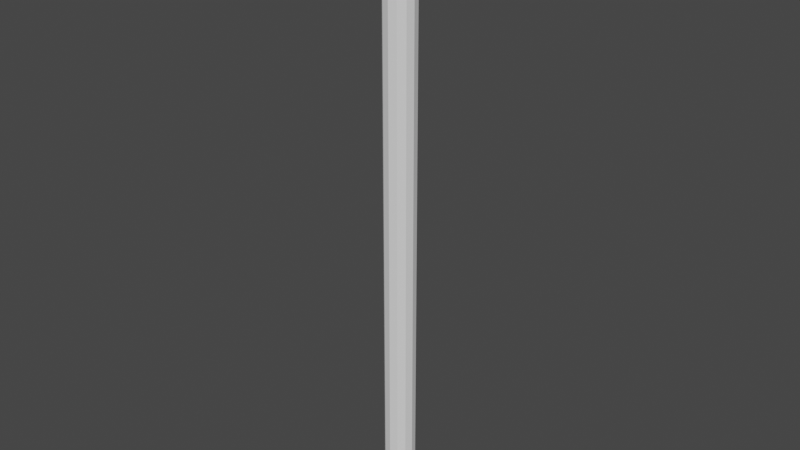 # Source: rope4.blend  (saved by Blender 2.83.21; exported with 4.5.12 LTS)
import bpy
from mathutils import Matrix  # noqa: F401  (used for matrix-valued properties, if any)

bpy.ops.wm.read_factory_settings(use_empty=True)
scene = bpy.context.scene
scene.name = 'Scene'

# ---- collections
col_collection = bpy.data.collections.new('Collection'); scene.collection.children.link(col_collection)

# ---- world
world_world = bpy.data.worlds.new('World'); scene.world = world_world
world_world.use_nodes = True; world_world.node_tree.nodes.clear()
_N = world_world.node_tree.nodes; _L = world_world.node_tree.links
n0 = _N.new('ShaderNodeOutputWorld'); n0.name = 'World Output'; n0.location = (300, 300)
n1 = _N.new('ShaderNodeBackground'); n1.name = 'Background'; n1.location = (10, 300)
n1.inputs[0].default_value = (0.05088, 0.05088, 0.05088, 1.0)
_L.new(n1.outputs[0], n0.inputs[0])
n0.is_active_output = True
world_world.color = (0.05088, 0.05088, 0.05088)
world_world.use_sun_shadow = False
world_world.sun_shadow_jitter_overblur = 0.0

# ---- meshes
me_cylinder = bpy.data.meshes.new('Cylinder')
me_cylinder.from_pydata([(0.0, 1.0, 0.0), (0.0, 1.0, 40.0), (0.5, 0.866, 0.0), (0.5, 0.866, 40.0), (0.866, 0.5, 0.0), (0.866, 0.5, 40.0), (1.0, -4.371e-08, 0.0), (1.0, -4.371e-08, 40.0), (0.866, -0.5, 0.0), (0.866, -0.5, 40.0), (0.5, -0.866, 0.0), (0.5, -0.866, 40.0), (1.51e-07, -1.0, 0.0), (1.51e-07, -1.0, 40.0), (-0.5, -0.866, 0.0), (-0.5, -0.866, 40.0), (-0.866, -0.5, 0.0), (-0.866, -0.5, 40.0), (-1.0, -4.649e-07, 0.0), (-1.0, -4.649e-07, 40.0), (-0.866, 0.5, 0.0), (-0.866, 0.5, 40.0), (-0.5, 0.866, 0.0), (-0.5, 0.866, 40.0), (0.0, 1.0, 20.0), (0.5, 0.866, 20.0), (0.866, 0.5, 20.0), (1.0, -4.371e-08, 20.0), (0.866, -0.5, 20.0), (0.5, -0.866, 20.0), (1.51e-07, -1.0, 20.0), (-0.5, -0.866, 20.0), (-0.866, -0.5, 20.0), (-1.0, -4.649e-07, 20.0), (-0.866, 0.5, 20.0), (-0.5, 0.866, 20.0), (0.5, 0.866, 10.0), (0.866, 0.5, 10.0), (1.0, -4.371e-08, 10.0), (0.866, -0.5, 10.0), (0.5, -0.866, 10.0), (1.51e-07, -1.0, 10.0), (-0.5, -0.866, 10.0), (-0.866, -0.5, 10.0), (-1.0, -4.649e-07, 10.0), (-0.866, 0.5, 10.0), (-0.5, 0.866, 10.0), (0.0, 1.0, 10.0), (0.0, 1.0, 30.0), (0.5, 0.866, 30.0), (0.866, 0.5, 30.0), (1.0, -4.371e-08, 30.0), (0.866, -0.5, 30.0), (0.5, -0.866, 30.0), (1.51e-07, -1.0, 30.0), (-0.5, -0.866, 30.0), (-0.866, -0.5, 30.0), (-1.0, -4.649e-07, 30.0), (-0.866, 0.5, 30.0), (-0.5, 0.866, 30.0), (0.0, 1.0, 35.0), (0.5, 0.866, 35.0), (0.866, 0.5, 35.0), (1.0, -4.371e-08, 35.0), (0.866, -0.5, 35.0), (0.5, -0.866, 35.0), (1.51e-07, -1.0, 35.0), (-0.5, -0.866, 35.0), (-0.866, -0.5, 35.0), (-1.0, -4.649e-07, 35.0), (-0.866, 0.5, 35.0), (-0.5, 0.866, 35.0), (0.5, 0.866, 25.0), (0.866, 0.5, 25.0), (1.0, -4.371e-08, 25.0), (0.866, -0.5, 25.0), (0.5, -0.866, 25.0), (1.51e-07, -1.0, 25.0), (-0.5, -0.866, 25.0), (-0.866, -0.5, 25.0), (-1.0, -4.649e-07, 25.0), (-0.866, 0.5, 25.0), (-0.5, 0.866, 25.0), (0.0, 1.0, 25.0), (0.0, 1.0, 15.0), (0.5, 0.866, 15.0), (0.866, 0.5, 15.0), (1.0, -4.371e-08, 15.0), (0.866, -0.5, 15.0), (0.5, -0.866, 15.0), (1.51e-07, -1.0, 15.0), (-0.5, -0.866, 15.0), (-0.866, -0.5, 15.0), (-1.0, -4.649e-07, 15.0), (-0.866, 0.5, 15.0), (-0.5, 0.866, 15.0), (0.5, 0.866, 5.0), (0.866, 0.5, 5.0), (1.0, -4.371e-08, 5.0), (0.866, -0.5, 5.0), (0.5, -0.866, 5.0), (1.51e-07, -1.0, 5.0), (-0.5, -0.866, 5.0), (-0.866, -0.5, 5.0), (-1.0, -4.649e-07, 5.0), (-0.866, 0.5, 5.0), (-0.5, 0.866, 5.0), (0.0, 1.0, 5.0), (0.5, 0.866, 1.0), (0.866, 0.5, 1.0), (1.0, -4.371e-08, 1.0), (0.866, -0.5, 1.0), (0.5, -0.866, 1.0), (1.51e-07, -1.0, 1.0), (-0.5, -0.866, 1.0), (-0.866, -0.5, 1.0), (-1.0, -4.649e-07, 1.0), (-0.866, 0.5, 1.0), (-0.5, 0.866, 1.0), (0.0, 1.0, 1.0), (0.0, 1.0, 2.0), (0.5, 0.866, 2.0), (0.866, 0.5, 2.0), (1.0, -4.371e-08, 2.0), (0.866, -0.5, 2.0), (0.5, -0.866, 2.0), (1.51e-07, -1.0, 2.0), (-0.5, -0.866, 2.0), (-0.866, -0.5, 2.0), (-1.0, -4.649e-07, 2.0), (-0.866, 0.5, 2.0), (-0.5, 0.866, 2.0), (0.0, 1.0, 3.0), (0.5, 0.866, 3.0), (0.866, 0.5, 3.0), (1.0, -4.371e-08, 3.0), (0.866, -0.5, 3.0), (0.5, -0.866, 3.0), (1.51e-07, -1.0, 3.0), (-0.5, -0.866, 3.0), (-0.866, -0.5, 3.0), (-1.0, -4.649e-07, 3.0), (-0.866, 0.5, 3.0), (-0.5, 0.866, 3.0), (0.0, 1.0, 4.0), (0.5, 0.866, 4.0), (0.866, 0.5, 4.0), (1.0, -4.371e-08, 4.0), (0.866, -0.5, 4.0), (0.5, -0.866, 4.0), (1.51e-07, -1.0, 4.0), (-0.5, -0.866, 4.0), (-0.866, -0.5, 4.0), (-1.0, -4.649e-07, 4.0), (-0.866, 0.5, 4.0), (-0.5, 0.866, 4.0), (0.0, 1.0, 6.0), (0.5, 0.866, 6.0), (0.866, 0.5, 6.0), (1.0, -4.371e-08, 6.0), (0.866, -0.5, 6.0), (0.5, -0.866, 6.0), (1.51e-07, -1.0, 6.0), (-0.5, -0.866, 6.0), (-0.866, -0.5, 6.0), (-1.0, -4.649e-07, 6.0), (-0.866, 0.5, 6.0), (-0.5, 0.866, 6.0), (0.0, 1.0, 8.0), (0.5, 0.866, 8.0), (0.866, 0.5, 8.0), (1.0, -4.371e-08, 8.0), (0.866, -0.5, 8.0), (0.5, -0.866, 8.0), (1.51e-07, -1.0, 8.0), (-0.5, -0.866, 8.0), (-0.866, -0.5, 8.0), (-1.0, -4.649e-07, 8.0), (-0.866, 0.5, 8.0), (-0.5, 0.866, 8.0), (0.0, 1.0, 9.0), (0.5, 0.866, 9.0), (0.866, 0.5, 9.0), (1.0, -4.371e-08, 9.0), (0.866, -0.5, 9.0), (0.5, -0.866, 9.0), (1.51e-07, -1.0, 9.0), (-0.5, -0.866, 9.0), (-0.866, -0.5, 9.0), (-1.0, -4.649e-07, 9.0), (-0.866, 0.5, 9.0), (-0.5, 0.866, 9.0), (0.5, 0.866, 7.0), (0.866, 0.5, 7.0), (1.0, -4.371e-08, 7.0), (0.866, -0.5, 7.0), (0.5, -0.866, 7.0), (1.51e-07, -1.0, 7.0), (-0.5, -0.866, 7.0), (-0.866, -0.5, 7.0), (-1.0, -4.649e-07, 7.0), (-0.866, 0.5, 7.0), (-0.5, 0.866, 7.0), (0.0, 1.0, 7.0), (0.5, 0.866, 11.0), (0.866, 0.5, 11.0), (1.0, -4.371e-08, 11.0), (0.866, -0.5, 11.0), (0.5, -0.866, 11.0), (1.51e-07, -1.0, 11.0), (-0.5, -0.866, 11.0), (-0.866, -0.5, 11.0), (-1.0, -4.649e-07, 11.0), (-0.866, 0.5, 11.0), (-0.5, 0.866, 11.0), (0.0, 1.0, 11.0), (0.0, 1.0, 13.0), (0.5, 0.866, 13.0), (0.866, 0.5, 13.0), (1.0, -4.371e-08, 13.0), (0.866, -0.5, 13.0), (0.5, -0.866, 13.0), (1.51e-07, -1.0, 13.0), (-0.5, -0.866, 13.0), (-0.866, -0.5, 13.0), (-1.0, -4.649e-07, 13.0), (-0.866, 0.5, 13.0), (-0.5, 0.866, 13.0), (0.5, 0.866, 12.0), (0.866, 0.5, 12.0), (1.0, -4.371e-08, 12.0), (0.866, -0.5, 12.0), (0.5, -0.866, 12.0), (1.51e-07, -1.0, 12.0), (-0.5, -0.866, 12.0), (-0.866, -0.5, 12.0), (-1.0, -4.649e-07, 12.0), (-0.866, 0.5, 12.0), (-0.5, 0.866, 12.0), (0.0, 1.0, 12.0), (0.0, 1.0, 14.0), (0.5, 0.866, 14.0), (0.866, 0.5, 14.0), (1.0, -4.371e-08, 14.0), (0.866, -0.5, 14.0), (0.5, -0.866, 14.0), (1.51e-07, -1.0, 14.0), (-0.5, -0.866, 14.0), (-0.866, -0.5, 14.0), (-1.0, -4.649e-07, 14.0), (-0.866, 0.5, 14.0), (-0.5, 0.866, 14.0), (0.0, 1.0, 16.0), (0.5, 0.866, 16.0), (0.866, 0.5, 16.0), (1.0, -4.371e-08, 16.0), (0.866, -0.5, 16.0), (0.5, -0.866, 16.0), (1.51e-07, -1.0, 16.0), (-0.5, -0.866, 16.0), (-0.866, -0.5, 16.0), (-1.0, -4.649e-07, 16.0), (-0.866, 0.5, 16.0), (-0.5, 0.866, 16.0), (0.0, 1.0, 18.0), (0.5, 0.866, 18.0), (0.866, 0.5, 18.0), (1.0, -4.371e-08, 18.0), (0.866, -0.5, 18.0), (0.5, -0.866, 18.0), (1.51e-07, -1.0, 18.0), (-0.5, -0.866, 18.0), (-0.866, -0.5, 18.0), (-1.0, -4.649e-07, 18.0), (-0.866, 0.5, 18.0), (-0.5, 0.866, 18.0), (0.0, 1.0, 19.0), (0.5, 0.866, 19.0), (0.866, 0.5, 19.0), (1.0, -4.371e-08, 19.0), (0.866, -0.5, 19.0), (0.5, -0.866, 19.0), (1.51e-07, -1.0, 19.0), (-0.5, -0.866, 19.0), (-0.866, -0.5, 19.0), (-1.0, -4.649e-07, 19.0), (-0.866, 0.5, 19.0), (-0.5, 0.866, 19.0), (0.5, 0.866, 17.0), (0.866, 0.5, 17.0), (1.0, -4.371e-08, 17.0), (0.866, -0.5, 17.0), (0.5, -0.866, 17.0), (1.51e-07, -1.0, 17.0), (-0.5, -0.866, 17.0), (-0.866, -0.5, 17.0), (-1.0, -4.649e-07, 17.0), (-0.866, 0.5, 17.0), (-0.5, 0.866, 17.0), (0.0, 1.0, 17.0), (0.5, 0.866, 21.0), (0.866, 0.5, 21.0), (1.0, -4.371e-08, 21.0), (0.866, -0.5, 21.0), (0.5, -0.866, 21.0), (1.51e-07, -1.0, 21.0), (-0.5, -0.866, 21.0), (-0.866, -0.5, 21.0), (-1.0, -4.649e-07, 21.0), (-0.866, 0.5, 21.0), (-0.5, 0.866, 21.0), (0.0, 1.0, 21.0), (0.0, 1.0, 23.0), (0.5, 0.866, 23.0), (0.866, 0.5, 23.0), (1.0, -4.371e-08, 23.0), (0.866, -0.5, 23.0), (0.5, -0.866, 23.0), (1.51e-07, -1.0, 23.0), (-0.5, -0.866, 23.0), (-0.866, -0.5, 23.0), (-1.0, -4.649e-07, 23.0), (-0.866, 0.5, 23.0), (-0.5, 0.866, 23.0), (0.5, 0.866, 21.98), (0.866, 0.5, 21.98), (1.0, -4.371e-08, 21.98), (0.866, -0.5, 21.98), (0.5, -0.866, 21.98), (1.51e-07, -1.0, 21.98), (-0.5, -0.866, 21.98), (-0.866, -0.5, 21.98), (-1.0, -4.649e-07, 21.98), (-0.866, 0.5, 21.98), (-0.5, 0.866, 21.98), (0.0, 1.0, 21.98), (0.0, 1.0, 24.0), (0.5, 0.866, 24.0), (0.866, 0.5, 24.0), (1.0, -4.371e-08, 24.0), (0.866, -0.5, 24.0), (0.5, -0.866, 24.0), (1.51e-07, -1.0, 24.0), (-0.5, -0.866, 24.0), (-0.866, -0.5, 24.0), (-1.0, -4.649e-07, 24.0), (-0.866, 0.5, 24.0), (-0.5, 0.866, 24.0), (0.0, 1.0, 26.0), (0.5, 0.866, 26.0), (0.866, 0.5, 26.0), (1.0, -4.371e-08, 26.0), (0.866, -0.5, 26.0), (0.5, -0.866, 26.0), (1.51e-07, -1.0, 26.0), (-0.5, -0.866, 26.0), (-0.866, -0.5, 26.0), (-1.0, -4.649e-07, 26.0), (-0.866, 0.5, 26.0), (-0.5, 0.866, 26.0), (0.0, 1.0, 28.0), (0.5, 0.866, 28.0), (0.866, 0.5, 28.0), (1.0, -4.371e-08, 28.0), (0.866, -0.5, 28.0), (0.5, -0.866, 28.0), (1.51e-07, -1.0, 28.0), (-0.5, -0.866, 28.0), (-0.866, -0.5, 28.0), (-1.0, -4.649e-07, 28.0), (-0.866, 0.5, 28.0), (-0.5, 0.866, 28.0), (0.0, 1.0, 29.0), (0.5, 0.866, 29.0), (0.866, 0.5, 29.0), (1.0, -4.371e-08, 29.0), (0.866, -0.5, 29.0), (0.5, -0.866, 29.0), (1.51e-07, -1.0, 29.0), (-0.5, -0.866, 29.0), (-0.866, -0.5, 29.0), (-1.0, -4.649e-07, 29.0), (-0.866, 0.5, 29.0), (-0.5, 0.866, 29.0), (0.5, 0.866, 27.0), (0.866, 0.5, 27.0), (1.0, -4.371e-08, 27.0), (0.866, -0.5, 27.0), (0.5, -0.866, 27.0), (1.51e-07, -1.0, 27.0), (-0.5, -0.866, 27.0), (-0.866, -0.5, 27.0), (-1.0, -4.649e-07, 27.0), (-0.866, 0.5, 27.0), (-0.5, 0.866, 27.0), (0.0, 1.0, 27.0), (0.5, 0.866, 31.0), (0.866, 0.5, 31.0), (1.0, -4.371e-08, 31.0), (0.866, -0.5, 31.0), (0.5, -0.866, 31.0), (1.51e-07, -1.0, 31.0), (-0.5, -0.866, 31.0), (-0.866, -0.5, 31.0), (-1.0, -4.649e-07, 31.0), (-0.866, 0.5, 31.0), (-0.5, 0.866, 31.0), (0.0, 1.0, 31.0), (0.0, 1.0, 33.0), (0.5, 0.866, 33.0), (0.866, 0.5, 33.0), (1.0, -4.371e-08, 33.0), (0.866, -0.5, 33.0), (0.5, -0.866, 33.0), (1.51e-07, -1.0, 33.0), (-0.5, -0.866, 33.0), (-0.866, -0.5, 33.0), (-1.0, -4.649e-07, 33.0), (-0.866, 0.5, 33.0), (-0.5, 0.866, 33.0), (0.5, 0.866, 32.0), (0.866, 0.5, 32.0), (1.0, -4.371e-08, 32.0), (0.866, -0.5, 32.0), (0.5, -0.866, 32.0), (1.51e-07, -1.0, 32.0), (-0.5, -0.866, 32.0), (-0.866, -0.5, 32.0), (-1.0, -4.649e-07, 32.0), (-0.866, 0.5, 32.0), (-0.5, 0.866, 32.0), (0.0, 1.0, 32.0), (0.0, 1.0, 34.0), (0.5, 0.866, 34.0), (0.866, 0.5, 34.0), (1.0, -4.371e-08, 34.0), (0.866, -0.5, 34.0), (0.5, -0.866, 34.0), (1.51e-07, -1.0, 34.0), (-0.5, -0.866, 34.0), (-0.866, -0.5, 34.0), (-1.0, -4.649e-07, 34.0), (-0.866, 0.5, 34.0), (-0.5, 0.866, 34.0), (0.0, 1.0, 36.0), (0.5, 0.866, 36.0), (0.866, 0.5, 36.0), (1.0, -4.371e-08, 36.0), (0.866, -0.5, 36.0), (0.5, -0.866, 36.0), (1.51e-07, -1.0, 36.0), (-0.5, -0.866, 36.0), (-0.866, -0.5, 36.0), (-1.0, -4.649e-07, 36.0), (-0.866, 0.5, 36.0), (-0.5, 0.866, 36.0), (0.0, 1.0, 38.0), (0.5, 0.866, 38.0), (0.866, 0.5, 38.0), (1.0, -4.371e-08, 38.0), (0.866, -0.5, 38.0), (0.5, -0.866, 38.0), (1.51e-07, -1.0, 38.0), (-0.5, -0.866, 38.0), (-0.866, -0.5, 38.0), (-1.0, -4.649e-07, 38.0), (-0.866, 0.5, 38.0), (-0.5, 0.866, 38.0), (0.5, 0.866, 37.0), (0.866, 0.5, 37.0), (1.0, -4.371e-08, 37.0), (0.866, -0.5, 37.0), (0.5, -0.866, 37.0), (1.51e-07, -1.0, 37.0), (-0.5, -0.866, 37.0), (-0.866, -0.5, 37.0), (-1.0, -4.649e-07, 37.0), (-0.866, 0.5, 37.0), (-0.5, 0.866, 37.0), (0.0, 1.0, 37.0), (0.0, 1.0, 39.0), (0.5, 0.866, 39.0), (0.866, 0.5, 39.0), (1.0, -4.371e-08, 39.0), (0.866, -0.5, 39.0), (0.5, -0.866, 39.0), (1.51e-07, -1.0, 39.0), (-0.5, -0.866, 39.0), (-0.866, -0.5, 39.0), (-1.0, -4.649e-07, 39.0), (-0.866, 0.5, 39.0), (-0.5, 0.866, 39.0)], [], [(480, 1, 3, 481), (481, 3, 5, 482), (482, 5, 7, 483), (483, 7, 9, 484), (484, 9, 11, 485), (485, 11, 13, 486), (486, 13, 15, 487), (487, 15, 17, 488), (488, 17, 19, 489), (489, 19, 21, 490), (3, 1, 23, 21, 19, 17, 15, 13, 11, 9, 7, 5), (490, 21, 23, 491), (491, 23, 1, 480), (0, 2, 4, 6, 8, 10, 12, 14, 16, 18, 20, 22), (287, 35, 24, 276), (286, 34, 35, 287), (285, 33, 34, 286), (284, 32, 33, 285), (283, 31, 32, 284), (282, 30, 31, 283), (281, 29, 30, 282), (280, 28, 29, 281), (279, 27, 28, 280), (278, 26, 27, 279), (277, 25, 26, 278), (276, 24, 25, 277), (180, 47, 36, 181), (181, 36, 37, 182), (182, 37, 38, 183), (183, 38, 39, 184), (184, 39, 40, 185), (185, 40, 41, 186), (186, 41, 42, 187), (187, 42, 43, 188), (188, 43, 44, 189), (189, 44, 45, 190), (190, 45, 46, 191), (191, 46, 47, 180), (383, 59, 48, 372), (382, 58, 59, 383), (381, 57, 58, 382), (380, 56, 57, 381), (379, 55, 56, 380), (378, 54, 55, 379), (377, 53, 54, 378), (376, 52, 53, 377), (375, 51, 52, 376), (374, 50, 51, 375), (373, 49, 50, 374), (372, 48, 49, 373), (443, 71, 60, 432), (442, 70, 71, 443), (441, 69, 70, 442), (440, 68, 69, 441), (439, 67, 68, 440), (438, 66, 67, 439), (437, 65, 66, 438), (436, 64, 65, 437), (435, 63, 64, 436), (434, 62, 63, 435), (433, 61, 62, 434), (432, 60, 61, 433), (336, 83, 72, 337), (337, 72, 73, 338), (338, 73, 74, 339), (339, 74, 75, 340), (340, 75, 76, 341), (341, 76, 77, 342), (342, 77, 78, 343), (343, 78, 79, 344), (344, 79, 80, 345), (345, 80, 81, 346), (346, 81, 82, 347), (347, 82, 83, 336), (240, 84, 85, 241), (241, 85, 86, 242), (242, 86, 87, 243), (243, 87, 88, 244), (244, 88, 89, 245), (245, 89, 90, 246), (246, 90, 91, 247), (247, 91, 92, 248), (248, 92, 93, 249), (249, 93, 94, 250), (250, 94, 95, 251), (251, 95, 84, 240), (155, 106, 107, 144), (154, 105, 106, 155), (153, 104, 105, 154), (152, 103, 104, 153), (151, 102, 103, 152), (150, 101, 102, 151), (149, 100, 101, 150), (148, 99, 100, 149), (147, 98, 99, 148), (146, 97, 98, 147), (145, 96, 97, 146), (144, 107, 96, 145), (0, 119, 108, 2), (2, 108, 109, 4), (4, 109, 110, 6), (6, 110, 111, 8), (8, 111, 112, 10), (10, 112, 113, 12), (12, 113, 114, 14), (14, 114, 115, 16), (16, 115, 116, 18), (18, 116, 117, 20), (20, 117, 118, 22), (22, 118, 119, 0), (119, 120, 121, 108), (108, 121, 122, 109), (109, 122, 123, 110), (110, 123, 124, 111), (111, 124, 125, 112), (112, 125, 126, 113), (113, 126, 127, 114), (114, 127, 128, 115), (115, 128, 129, 116), (116, 129, 130, 117), (117, 130, 131, 118), (118, 131, 120, 119), (120, 132, 133, 121), (121, 133, 134, 122), (122, 134, 135, 123), (123, 135, 136, 124), (124, 136, 137, 125), (125, 137, 138, 126), (126, 138, 139, 127), (127, 139, 140, 128), (128, 140, 141, 129), (129, 141, 142, 130), (130, 142, 143, 131), (131, 143, 132, 120), (132, 144, 145, 133), (133, 145, 146, 134), (134, 146, 147, 135), (135, 147, 148, 136), (136, 148, 149, 137), (137, 149, 150, 138), (138, 150, 151, 139), (139, 151, 152, 140), (140, 152, 153, 141), (141, 153, 154, 142), (142, 154, 155, 143), (143, 155, 144, 132), (106, 167, 156, 107), (105, 166, 167, 106), (104, 165, 166, 105), (103, 164, 165, 104), (102, 163, 164, 103), (101, 162, 163, 102), (100, 161, 162, 101), (99, 160, 161, 100), (98, 159, 160, 99), (97, 158, 159, 98), (96, 157, 158, 97), (107, 156, 157, 96), (202, 179, 168, 203), (201, 178, 179, 202), (200, 177, 178, 201), (199, 176, 177, 200), (198, 175, 176, 199), (197, 174, 175, 198), (196, 173, 174, 197), (195, 172, 173, 196), (194, 171, 172, 195), (193, 170, 171, 194), (192, 169, 170, 193), (203, 168, 169, 192), (179, 191, 180, 168), (178, 190, 191, 179), (177, 189, 190, 178), (176, 188, 189, 177), (175, 187, 188, 176), (174, 186, 187, 175), (173, 185, 186, 174), (172, 184, 185, 173), (171, 183, 184, 172), (170, 182, 183, 171), (169, 181, 182, 170), (168, 180, 181, 169), (156, 203, 192, 157), (157, 192, 193, 158), (158, 193, 194, 159), (159, 194, 195, 160), (160, 195, 196, 161), (161, 196, 197, 162), (162, 197, 198, 163), (163, 198, 199, 164), (164, 199, 200, 165), (165, 200, 201, 166), (166, 201, 202, 167), (167, 202, 203, 156), (46, 214, 215, 47), (45, 213, 214, 46), (44, 212, 213, 45), (43, 211, 212, 44), (42, 210, 211, 43), (41, 209, 210, 42), (40, 208, 209, 41), (39, 207, 208, 40), (38, 206, 207, 39), (37, 205, 206, 38), (36, 204, 205, 37), (47, 215, 204, 36), (238, 227, 216, 239), (237, 226, 227, 238), (236, 225, 226, 237), (235, 224, 225, 236), (234, 223, 224, 235), (233, 222, 223, 234), (232, 221, 222, 233), (231, 220, 221, 232), (230, 219, 220, 231), (229, 218, 219, 230), (228, 217, 218, 229), (239, 216, 217, 228), (215, 239, 228, 204), (204, 228, 229, 205), (205, 229, 230, 206), (206, 230, 231, 207), (207, 231, 232, 208), (208, 232, 233, 209), (209, 233, 234, 210), (210, 234, 235, 211), (211, 235, 236, 212), (212, 236, 237, 213), (213, 237, 238, 214), (214, 238, 239, 215), (227, 251, 240, 216), (226, 250, 251, 227), (225, 249, 250, 226), (224, 248, 249, 225), (223, 247, 248, 224), (222, 246, 247, 223), (221, 245, 246, 222), (220, 244, 245, 221), (219, 243, 244, 220), (218, 242, 243, 219), (217, 241, 242, 218), (216, 240, 241, 217), (84, 252, 253, 85), (85, 253, 254, 86), (86, 254, 255, 87), (87, 255, 256, 88), (88, 256, 257, 89), (89, 257, 258, 90), (90, 258, 259, 91), (91, 259, 260, 92), (92, 260, 261, 93), (93, 261, 262, 94), (94, 262, 263, 95), (95, 263, 252, 84), (299, 264, 265, 288), (288, 265, 266, 289), (289, 266, 267, 290), (290, 267, 268, 291), (291, 268, 269, 292), (292, 269, 270, 293), (293, 270, 271, 294), (294, 271, 272, 295), (295, 272, 273, 296), (296, 273, 274, 297), (297, 274, 275, 298), (298, 275, 264, 299), (264, 276, 277, 265), (265, 277, 278, 266), (266, 278, 279, 267), (267, 279, 280, 268), (268, 280, 281, 269), (269, 281, 282, 270), (270, 282, 283, 271), (271, 283, 284, 272), (272, 284, 285, 273), (273, 285, 286, 274), (274, 286, 287, 275), (275, 287, 276, 264), (263, 298, 299, 252), (262, 297, 298, 263), (261, 296, 297, 262), (260, 295, 296, 261), (259, 294, 295, 260), (258, 293, 294, 259), (257, 292, 293, 258), (256, 291, 292, 257), (255, 290, 291, 256), (254, 289, 290, 255), (253, 288, 289, 254), (252, 299, 288, 253), (35, 310, 311, 24), (34, 309, 310, 35), (33, 308, 309, 34), (32, 307, 308, 33), (31, 306, 307, 32), (30, 305, 306, 31), (29, 304, 305, 30), (28, 303, 304, 29), (27, 302, 303, 28), (26, 301, 302, 27), (25, 300, 301, 26), (24, 311, 300, 25), (334, 323, 312, 335), (333, 322, 323, 334), (332, 321, 322, 333), (331, 320, 321, 332), (330, 319, 320, 331), (329, 318, 319, 330), (328, 317, 318, 329), (327, 316, 317, 328), (326, 315, 316, 327), (325, 314, 315, 326), (324, 313, 314, 325), (335, 312, 313, 324), (311, 335, 324, 300), (300, 324, 325, 301), (301, 325, 326, 302), (302, 326, 327, 303), (303, 327, 328, 304), (304, 328, 329, 305), (305, 329, 330, 306), (306, 330, 331, 307), (307, 331, 332, 308), (308, 332, 333, 309), (309, 333, 334, 310), (310, 334, 335, 311), (323, 347, 336, 312), (322, 346, 347, 323), (321, 345, 346, 322), (320, 344, 345, 321), (319, 343, 344, 320), (318, 342, 343, 319), (317, 341, 342, 318), (316, 340, 341, 317), (315, 339, 340, 316), (314, 338, 339, 315), (313, 337, 338, 314), (312, 336, 337, 313), (83, 348, 349, 72), (72, 349, 350, 73), (73, 350, 351, 74), (74, 351, 352, 75), (75, 352, 353, 76), (76, 353, 354, 77), (77, 354, 355, 78), (78, 355, 356, 79), (79, 356, 357, 80), (80, 357, 358, 81), (81, 358, 359, 82), (82, 359, 348, 83), (395, 360, 361, 384), (384, 361, 362, 385), (385, 362, 363, 386), (386, 363, 364, 387), (387, 364, 365, 388), (388, 365, 366, 389), (389, 366, 367, 390), (390, 367, 368, 391), (391, 368, 369, 392), (392, 369, 370, 393), (393, 370, 371, 394), (394, 371, 360, 395), (360, 372, 373, 361), (361, 373, 374, 362), (362, 374, 375, 363), (363, 375, 376, 364), (364, 376, 377, 365), (365, 377, 378, 366), (366, 378, 379, 367), (367, 379, 380, 368), (368, 380, 381, 369), (369, 381, 382, 370), (370, 382, 383, 371), (371, 383, 372, 360), (359, 394, 395, 348), (358, 393, 394, 359), (357, 392, 393, 358), (356, 391, 392, 357), (355, 390, 391, 356), (354, 389, 390, 355), (353, 388, 389, 354), (352, 387, 388, 353), (351, 386, 387, 352), (350, 385, 386, 351), (349, 384, 385, 350), (348, 395, 384, 349), (48, 407, 396, 49), (49, 396, 397, 50), (50, 397, 398, 51), (51, 398, 399, 52), (52, 399, 400, 53), (53, 400, 401, 54), (54, 401, 402, 55), (55, 402, 403, 56), (56, 403, 404, 57), (57, 404, 405, 58), (58, 405, 406, 59), (59, 406, 407, 48), (431, 408, 409, 420), (420, 409, 410, 421), (421, 410, 411, 422), (422, 411, 412, 423), (423, 412, 413, 424), (424, 413, 414, 425), (425, 414, 415, 426), (426, 415, 416, 427), (427, 416, 417, 428), (428, 417, 418, 429), (429, 418, 419, 430), (430, 419, 408, 431), (406, 430, 431, 407), (405, 429, 430, 406), (404, 428, 429, 405), (403, 427, 428, 404), (402, 426, 427, 403), (401, 425, 426, 402), (400, 424, 425, 401), (399, 423, 424, 400), (398, 422, 423, 399), (397, 421, 422, 398), (396, 420, 421, 397), (407, 431, 420, 396), (408, 432, 433, 409), (409, 433, 434, 410), (410, 434, 435, 411), (411, 435, 436, 412), (412, 436, 437, 413), (413, 437, 438, 414), (414, 438, 439, 415), (415, 439, 440, 416), (416, 440, 441, 417), (417, 441, 442, 418), (418, 442, 443, 419), (419, 443, 432, 408), (71, 455, 444, 60), (70, 454, 455, 71), (69, 453, 454, 70), (68, 452, 453, 69), (67, 451, 452, 68), (66, 450, 451, 67), (65, 449, 450, 66), (64, 448, 449, 65), (63, 447, 448, 64), (62, 446, 447, 63), (61, 445, 446, 62), (60, 444, 445, 61), (478, 467, 456, 479), (477, 466, 467, 478), (476, 465, 466, 477), (475, 464, 465, 476), (474, 463, 464, 475), (473, 462, 463, 474), (472, 461, 462, 473), (471, 460, 461, 472), (470, 459, 460, 471), (469, 458, 459, 470), (468, 457, 458, 469), (479, 456, 457, 468), (444, 479, 468, 445), (445, 468, 469, 446), (446, 469, 470, 447), (447, 470, 471, 448), (448, 471, 472, 449), (449, 472, 473, 450), (450, 473, 474, 451), (451, 474, 475, 452), (452, 475, 476, 453), (453, 476, 477, 454), (454, 477, 478, 455), (455, 478, 479, 444), (467, 491, 480, 456), (466, 490, 491, 467), (465, 489, 490, 466), (464, 488, 489, 465), (463, 487, 488, 464), (462, 486, 487, 463), (461, 485, 486, 462), (460, 484, 485, 461), (459, 483, 484, 460), (458, 482, 483, 459), (457, 481, 482, 458), (456, 480, 481, 457)])
_uv = me_cylinder.uv_layers.new(name='UVMap')
_uv.uv.foreach_set('vector', [1.0, 0.9922, 1.0, 1.0, 0.9167, 1.0, 0.9167, 0.9922, 0.9167, 0.9922, 0.9167, 1.0, 0.8333, 1.0, 0.8333, 0.9922, 0.8333, 0.9922, 0.8333, 1.0, 0.75, 1.0, 0.75, 0.9922, 0.75, 0.9922, 0.75, 1.0, 0.6667, 1.0, 0.6667, 0.9922, 0.6667, 0.9922, 0.6667, 1.0, 0.5833, 1.0, 0.5833, 0.9922, 0.5833, 0.9922, 0.5833, 1.0, 0.5, 1.0, 0.5, 0.9922, 0.5, 0.9922, 0.5, 1.0, 0.4167, 1.0, 0.4167, 0.9922, 0.4167, 0.9922, 0.4167, 1.0, 0.3333, 1.0, 0.3333, 0.9922, 0.3333, 0.9922, 0.3333, 1.0, 0.25, 1.0, 0.25, 0.9922, 0.25, 0.9922, 0.25, 1.0, 0.1667, 1.0, 0.1667, 0.9922, 0.37, 0.4578, 0.25, 0.49, 0.13, 0.4578, 0.04215, 0.37, 0.01, 0.25, 0.04215, 0.13, 0.13, 0.04215, 0.25, 0.01, 0.37, 0.04215, 0.4578, 0.13, 0.49, 0.25, 0.4578, 0.37, 0.1667, 0.9922, 0.1667, 1.0, 0.08333, 1.0, 0.08333, 0.9922, 0.08333, 0.9922, 0.08333, 1.0, 7.451e-08, 1.0, 7.451e-08, 0.9922, 0.75, 0.49, 0.87, 0.4578, 0.9578, 0.37, 0.99, 0.25, 0.9578, 0.13, 0.87, 0.04215, 0.75, 0.01, 0.63, 0.04215, 0.5422, 0.13, 0.51, 0.25, 0.5422, 0.37, 0.63, 0.4578, 0.08333, 0.7422, 0.08333, 0.75, 7.451e-08, 0.75, 7.451e-08, 0.7422, 0.1667, 0.7422, 0.1667, 0.75, 0.08333, 0.75, 0.08333, 0.7422, 0.25, 0.7422, 0.25, 0.75, 0.1667, 0.75, 0.1667, 0.7422, 0.3333, 0.7422, 0.3333, 0.75, 0.25, 0.75, 0.25, 0.7422, 0.4167, 0.7422, 0.4167, 0.75, 0.3333, 0.75, 0.3333, 0.7422, 0.5, 0.7422, 0.5, 0.75, 0.4167, 0.75, 0.4167, 0.7422, 0.5833, 0.7422, 0.5833, 0.75, 0.5, 0.75, 0.5, 0.7422, 0.6667, 0.7422, 0.6667, 0.75, 0.5833, 0.75, 0.5833, 0.7422, 0.75, 0.7422, 0.75, 0.75, 0.6667, 0.75, 0.6667, 0.7422, 0.8333, 0.7422, 0.8333, 0.75, 0.75, 0.75, 0.75, 0.7422, 0.9167, 0.7422, 0.9167, 0.75, 0.8333, 0.75, 0.8333, 0.7422, 1.0, 0.7422, 1.0, 0.75, 0.9167, 0.75, 0.9167, 0.7422, 1.0, 0.6172, 1.0, 0.625, 0.9167, 0.625, 0.9167, 0.6172, 0.9167, 0.6172, 0.9167, 0.625, 0.8333, 0.625, 0.8333, 0.6172, 0.8333, 0.6172, 0.8333, 0.625, 0.75, 0.625, 0.75, 0.6172, 0.75, 0.6172, 0.75, 0.625, 0.6667, 0.625, 0.6667, 0.6172, 0.6667, 0.6172, 0.6667, 0.625, 0.5833, 0.625, 0.5833, 0.6172, 0.5833, 0.6172, 0.5833, 0.625, 0.5, 0.625, 0.5, 0.6172, 0.5, 0.6172, 0.5, 0.625, 0.4167, 0.625, 0.4167, 0.6172, 0.4167, 0.6172, 0.4167, 0.625, 0.3333, 0.625, 0.3333, 0.6172, 0.3333, 0.6172, 0.3333, 0.625, 0.25, 0.625, 0.25, 0.6172, 0.25, 0.6172, 0.25, 0.625, 0.1667, 0.625, 0.1667, 0.6172, 0.1667, 0.6172, 0.1667, 0.625, 0.08333, 0.625, 0.08333, 0.6172, 0.08333, 0.6172, 0.08333, 0.625, 7.451e-08, 0.625, 7.451e-08, 0.6172, 0.08333, 0.8672, 0.08333, 0.875, 7.451e-08, 0.875, 7.451e-08, 0.8672, 0.1667, 0.8672, 0.1667, 0.875, 0.08333, 0.875, 0.08333, 0.8672, 0.25, 0.8672, 0.25, 0.875, 0.1667, 0.875, 0.1667, 0.8672, 0.3333, 0.8672, 0.3333, 0.875, 0.25, 0.875, 0.25, 0.8672, 0.4167, 0.8672, 0.4167, 0.875, 0.3333, 0.875, 0.3333, 0.8672, 0.5, 0.8672, 0.5, 0.875, 0.4167, 0.875, 0.4167, 0.8672, 0.5833, 0.8672, 0.5833, 0.875, 0.5, 0.875, 0.5, 0.8672, 0.6667, 0.8672, 0.6667, 0.875, 0.5833, 0.875, 0.5833, 0.8672, 0.75, 0.8672, 0.75, 0.875, 0.6667, 0.875, 0.6667, 0.8672, 0.8333, 0.8672, 0.8333, 0.875, 0.75, 0.875, 0.75, 0.8672, 0.9167, 0.8672, 0.9167, 0.875, 0.8333, 0.875, 0.8333, 0.8672, 1.0, 0.8672, 1.0, 0.875, 0.9167, 0.875, 0.9167, 0.8672, 0.08333, 0.9297, 0.08333, 0.9375, 7.451e-08, 0.9375, 7.451e-08, 0.9297, 0.1667, 0.9297, 0.1667, 0.9375, 0.08333, 0.9375, 0.08333, 0.9297, 0.25, 0.9297, 0.25, 0.9375, 0.1667, 0.9375, 0.1667, 0.9297, 0.3333, 0.9297, 0.3333, 0.9375, 0.25, 0.9375, 0.25, 0.9297, 0.4167, 0.9297, 0.4167, 0.9375, 0.3333, 0.9375, 0.3333, 0.9297, 0.5, 0.9297, 0.5, 0.9375, 0.4167, 0.9375, 0.4167, 0.9297, 0.5833, 0.9297, 0.5833, 0.9375, 0.5, 0.9375, 0.5, 0.9297, 0.6667, 0.9297, 0.6667, 0.9375, 0.5833, 0.9375, 0.5833, 0.9297, 0.75, 0.9297, 0.75, 0.9375, 0.6667, 0.9375, 0.6667, 0.9297, 0.8333, 0.9297, 0.8333, 0.9375, 0.75, 0.9375, 0.75, 0.9297, 0.9167, 0.9297, 0.9167, 0.9375, 0.8333, 0.9375, 0.8333, 0.9297, 1.0, 0.9297, 1.0, 0.9375, 0.9167, 0.9375, 0.9167, 0.9297, 1.0, 0.8047, 1.0, 0.8125, 0.9167, 0.8125, 0.9167, 0.8047, 0.9167, 0.8047, 0.9167, 0.8125, 0.8333, 0.8125, 0.8333, 0.8047, 0.8333, 0.8047, 0.8333, 0.8125, 0.75, 0.8125, 0.75, 0.8047, 0.75, 0.8047, 0.75, 0.8125, 0.6667, 0.8125, 0.6667, 0.8047, 0.6667, 0.8047, 0.6667, 0.8125, 0.5833, 0.8125, 0.5833, 0.8047, 0.5833, 0.8047, 0.5833, 0.8125, 0.5, 0.8125, 0.5, 0.8047, 0.5, 0.8047, 0.5, 0.8125, 0.4167, 0.8125, 0.4167, 0.8047, 0.4167, 0.8047, 0.4167, 0.8125, 0.3333, 0.8125, 0.3333, 0.8047, 0.3333, 0.8047, 0.3333, 0.8125, 0.25, 0.8125, 0.25, 0.8047, 0.25, 0.8047, 0.25, 0.8125, 0.1667, 0.8125, 0.1667, 0.8047, 0.1667, 0.8047, 0.1667, 0.8125, 0.08333, 0.8125, 0.08333, 0.8047, 0.08333, 0.8047, 0.08333, 0.8125, 7.451e-08, 0.8125, 7.451e-08, 0.8047, 1.0, 0.6797, 1.0, 0.6875, 0.9167, 0.6875, 0.9167, 0.6797, 0.9167, 0.6797, 0.9167, 0.6875, 0.8333, 0.6875, 0.8333, 0.6797, 0.8333, 0.6797, 0.8333, 0.6875, 0.75, 0.6875, 0.75, 0.6797, 0.75, 0.6797, 0.75, 0.6875, 0.6667, 0.6875, 0.6667, 0.6797, 0.6667, 0.6797, 0.6667, 0.6875, 0.5833, 0.6875, 0.5833, 0.6797, 0.5833, 0.6797, 0.5833, 0.6875, 0.5, 0.6875, 0.5, 0.6797, 0.5, 0.6797, 0.5, 0.6875, 0.4167, 0.6875, 0.4167, 0.6797, 0.4167, 0.6797, 0.4167, 0.6875, 0.3333, 0.6875, 0.3333, 0.6797, 0.3333, 0.6797, 0.3333, 0.6875, 0.25, 0.6875, 0.25, 0.6797, 0.25, 0.6797, 0.25, 0.6875, 0.1667, 0.6875, 0.1667, 0.6797, 0.1667, 0.6797, 0.1667, 0.6875, 0.08333, 0.6875, 0.08333, 0.6797, 0.08333, 0.6797, 0.08333, 0.6875, 7.451e-08, 0.6875, 7.451e-08, 0.6797, 0.08333, 0.5586, 0.08333, 0.5625, 7.451e-08, 0.5625, 7.451e-08, 0.5586, 0.1667, 0.5586, 0.1667, 0.5625, 0.08333, 0.5625, 0.08333, 0.5586, 0.25, 0.5586, 0.25, 0.5625, 0.1667, 0.5625, 0.1667, 0.5586, 0.3333, 0.5586, 0.3333, 0.5625, 0.25, 0.5625, 0.25, 0.5586, 0.4167, 0.5586, 0.4167, 0.5625, 0.3333, 0.5625, 0.3333, 0.5586, 0.5, 0.5586, 0.5, 0.5625, 0.4167, 0.5625, 0.4167, 0.5586, 0.5833, 0.5586, 0.5833, 0.5625, 0.5, 0.5625, 0.5, 0.5586, 0.6667, 0.5586, 0.6667, 0.5625, 0.5833, 0.5625, 0.5833, 0.5586, 0.75, 0.5586, 0.75, 0.5625, 0.6667, 0.5625, 0.6667, 0.5586, 0.8333, 0.5586, 0.8333, 0.5625, 0.75, 0.5625, 0.75, 0.5586, 0.9167, 0.5586, 0.9167, 0.5625, 0.8333, 0.5625, 0.8333, 0.5586, 1.0, 0.5586, 1.0, 0.5625, 0.9167, 0.5625, 0.9167, 0.5586, 1.0, 0.5, 1.0, 0.5312, 0.9167, 0.5312, 0.9167, 0.5, 0.9167, 0.5, 0.9167, 0.5312, 0.8333, 0.5312, 0.8333, 0.5, 0.8333, 0.5, 0.8333, 0.5312, 0.75, 0.5312, 0.75, 0.5, 0.75, 0.5, 0.75, 0.5312, 0.6667, 0.5312, 0.6667, 0.5, 0.6667, 0.5, 0.6667, 0.5312, 0.5833, 0.5312, 0.5833, 0.5, 0.5833, 0.5, 0.5833, 0.5312, 0.5, 0.5312, 0.5, 0.5, 0.5, 0.5, 0.5, 0.5312, 0.4167, 0.5312, 0.4167, 0.5, 0.4167, 0.5, 0.4167, 0.5312, 0.3333, 0.5312, 0.3333, 0.5, 0.3333, 0.5, 0.3333, 0.5312, 0.25, 0.5312, 0.25, 0.5, 0.25, 0.5, 0.25, 0.5312, 0.1667, 0.5312, 0.1667, 0.5, 0.1667, 0.5, 0.1667, 0.5312, 0.08333, 0.5312, 0.08333, 0.5, 0.08333, 0.5, 0.08333, 0.5312, 7.451e-08, 0.5312, 7.451e-08, 0.5, 1.0, 0.5312, 1.0, 0.5469, 0.9167, 0.5469, 0.9167, 0.5312, 0.9167, 0.5312, 0.9167, 0.5469, 0.8333, 0.5469, 0.8333, 0.5312, 0.8333, 0.5312, 0.8333, 0.5469, 0.75, 0.5469, 0.75, 0.5312, 0.75, 0.5312, 0.75, 0.5469, 0.6667, 0.5469, 0.6667, 0.5312, 0.6667, 0.5312, 0.6667, 0.5469, 0.5833, 0.5469, 0.5833, 0.5312, 0.5833, 0.5312, 0.5833, 0.5469, 0.5, 0.5469, 0.5, 0.5312, 0.5, 0.5312, 0.5, 0.5469, 0.4167, 0.5469, 0.4167, 0.5312, 0.4167, 0.5312, 0.4167, 0.5469, 0.3333, 0.5469, 0.3333, 0.5312, 0.3333, 0.5312, 0.3333, 0.5469, 0.25, 0.5469, 0.25, 0.5312, 0.25, 0.5312, 0.25, 0.5469, 0.1667, 0.5469, 0.1667, 0.5312, 0.1667, 0.5312, 0.1667, 0.5469, 0.08333, 0.5469, 0.08333, 0.5312, 0.08333, 0.5312, 0.08333, 0.5469, 7.451e-08, 0.5469, 7.451e-08, 0.5312, 1.0, 0.5469, 1.0, 0.5547, 0.9167, 0.5547, 0.9167, 0.5469, 0.9167, 0.5469, 0.9167, 0.5547, 0.8333, 0.5547, 0.8333, 0.5469, 0.8333, 0.5469, 0.8333, 0.5547, 0.75, 0.5547, 0.75, 0.5469, 0.75, 0.5469, 0.75, 0.5547, 0.6667, 0.5547, 0.6667, 0.5469, 0.6667, 0.5469, 0.6667, 0.5547, 0.5833, 0.5547, 0.5833, 0.5469, 0.5833, 0.5469, 0.5833, 0.5547, 0.5, 0.5547, 0.5, 0.5469, 0.5, 0.5469, 0.5, 0.5547, 0.4167, 0.5547, 0.4167, 0.5469, 0.4167, 0.5469, 0.4167, 0.5547, 0.3333, 0.5547, 0.3333, 0.5469, 0.3333, 0.5469, 0.3333, 0.5547, 0.25, 0.5547, 0.25, 0.5469, 0.25, 0.5469, 0.25, 0.5547, 0.1667, 0.5547, 0.1667, 0.5469, 0.1667, 0.5469, 0.1667, 0.5547, 0.08333, 0.5547, 0.08333, 0.5469, 0.08333, 0.5469, 0.08333, 0.5547, 7.451e-08, 0.5547, 7.451e-08, 0.5469, 1.0, 0.5547, 1.0, 0.5586, 0.9167, 0.5586, 0.9167, 0.5547, 0.9167, 0.5547, 0.9167, 0.5586, 0.8333, 0.5586, 0.8333, 0.5547, 0.8333, 0.5547, 0.8333, 0.5586, 0.75, 0.5586, 0.75, 0.5547, 0.75, 0.5547, 0.75, 0.5586, 0.6667, 0.5586, 0.6667, 0.5547, 0.6667, 0.5547, 0.6667, 0.5586, 0.5833, 0.5586, 0.5833, 0.5547, 0.5833, 0.5547, 0.5833, 0.5586, 0.5, 0.5586, 0.5, 0.5547, 0.5, 0.5547, 0.5, 0.5586, 0.4167, 0.5586, 0.4167, 0.5547, 0.4167, 0.5547, 0.4167, 0.5586, 0.3333, 0.5586, 0.3333, 0.5547, 0.3333, 0.5547, 0.3333, 0.5586, 0.25, 0.5586, 0.25, 0.5547, 0.25, 0.5547, 0.25, 0.5586, 0.1667, 0.5586, 0.1667, 0.5547, 0.1667, 0.5547, 0.1667, 0.5586, 0.08333, 0.5586, 0.08333, 0.5547, 0.08333, 0.5547, 0.08333, 0.5586, 7.451e-08, 0.5586, 7.451e-08, 0.5547, 0.08333, 0.5625, 0.08333, 0.5938, 7.451e-08, 0.5938, 7.451e-08, 0.5625, 0.1667, 0.5625, 0.1667, 0.5938, 0.08333, 0.5938, 0.08333, 0.5625, 0.25, 0.5625, 0.25, 0.5938, 0.1667, 0.5938, 0.1667, 0.5625, 0.3333, 0.5625, 0.3333, 0.5938, 0.25, 0.5938, 0.25, 0.5625, 0.4167, 0.5625, 0.4167, 0.5938, 0.3333, 0.5938, 0.3333, 0.5625, 0.5, 0.5625, 0.5, 0.5938, 0.4167, 0.5938, 0.4167, 0.5625, 0.5833, 0.5625, 0.5833, 0.5938, 0.5, 0.5938, 0.5, 0.5625, 0.6667, 0.5625, 0.6667, 0.5938, 0.5833, 0.5938, 0.5833, 0.5625, 0.75, 0.5625, 0.75, 0.5938, 0.6667, 0.5938, 0.6667, 0.5625, 0.8333, 0.5625, 0.8333, 0.5938, 0.75, 0.5938, 0.75, 0.5625, 0.9167, 0.5625, 0.9167, 0.5938, 0.8333, 0.5938, 0.8333, 0.5625, 1.0, 0.5625, 1.0, 0.5938, 0.9167, 0.5938, 0.9167, 0.5625, 0.08333, 0.6016, 0.08333, 0.6094, 7.451e-08, 0.6094, 7.451e-08, 0.6016, 0.1667, 0.6016, 0.1667, 0.6094, 0.08333, 0.6094, 0.08333, 0.6016, 0.25, 0.6016, 0.25, 0.6094, 0.1667, 0.6094, 0.1667, 0.6016, 0.3333, 0.6016, 0.3333, 0.6094, 0.25, 0.6094, 0.25, 0.6016, 0.4167, 0.6016, 0.4167, 0.6094, 0.3333, 0.6094, 0.3333, 0.6016, 0.5, 0.6016, 0.5, 0.6094, 0.4167, 0.6094, 0.4167, 0.6016, 0.5833, 0.6016, 0.5833, 0.6094, 0.5, 0.6094, 0.5, 0.6016, 0.6667, 0.6016, 0.6667, 0.6094, 0.5833, 0.6094, 0.5833, 0.6016, 0.75, 0.6016, 0.75, 0.6094, 0.6667, 0.6094, 0.6667, 0.6016, 0.8333, 0.6016, 0.8333, 0.6094, 0.75, 0.6094, 0.75, 0.6016, 0.9167, 0.6016, 0.9167, 0.6094, 0.8333, 0.6094, 0.8333, 0.6016, 1.0, 0.6016, 1.0, 0.6094, 0.9167, 0.6094, 0.9167, 0.6016, 0.08333, 0.6094, 0.08333, 0.6172, 7.451e-08, 0.6172, 7.451e-08, 0.6094, 0.1667, 0.6094, 0.1667, 0.6172, 0.08333, 0.6172, 0.08333, 0.6094, 0.25, 0.6094, 0.25, 0.6172, 0.1667, 0.6172, 0.1667, 0.6094, 0.3333, 0.6094, 0.3333, 0.6172, 0.25, 0.6172, 0.25, 0.6094, 0.4167, 0.6094, 0.4167, 0.6172, 0.3333, 0.6172, 0.3333, 0.6094, 0.5, 0.6094, 0.5, 0.6172, 0.4167, 0.6172, 0.4167, 0.6094, 0.5833, 0.6094, 0.5833, 0.6172, 0.5, 0.6172, 0.5, 0.6094, 0.6667, 0.6094, 0.6667, 0.6172, 0.5833, 0.6172, 0.5833, 0.6094, 0.75, 0.6094, 0.75, 0.6172, 0.6667, 0.6172, 0.6667, 0.6094, 0.8333, 0.6094, 0.8333, 0.6172, 0.75, 0.6172, 0.75, 0.6094, 0.9167, 0.6094, 0.9167, 0.6172, 0.8333, 0.6172, 0.8333, 0.6094, 1.0, 0.6094, 1.0, 0.6172, 0.9167, 0.6172, 0.9167, 0.6094, 1.0, 0.5938, 1.0, 0.6016, 0.9167, 0.6016, 0.9167, 0.5938, 0.9167, 0.5938, 0.9167, 0.6016, 0.8333, 0.6016, 0.8333, 0.5938, 0.8333, 0.5938, 0.8333, 0.6016, 0.75, 0.6016, 0.75, 0.5938, 0.75, 0.5938, 0.75, 0.6016, 0.6667, 0.6016, 0.6667, 0.5938, 0.6667, 0.5938, 0.6667, 0.6016, 0.5833, 0.6016, 0.5833, 0.5938, 0.5833, 0.5938, 0.5833, 0.6016, 0.5, 0.6016, 0.5, 0.5938, 0.5, 0.5938, 0.5, 0.6016, 0.4167, 0.6016, 0.4167, 0.5938, 0.4167, 0.5938, 0.4167, 0.6016, 0.3333, 0.6016, 0.3333, 0.5938, 0.3333, 0.5938, 0.3333, 0.6016, 0.25, 0.6016, 0.25, 0.5938, 0.25, 0.5938, 0.25, 0.6016, 0.1667, 0.6016, 0.1667, 0.5938, 0.1667, 0.5938, 0.1667, 0.6016, 0.08333, 0.6016, 0.08333, 0.5938, 0.08333, 0.5938, 0.08333, 0.6016, 7.451e-08, 0.6016, 7.451e-08, 0.5938, 0.08333, 0.625, 0.08333, 0.6562, 7.451e-08, 0.6562, 7.451e-08, 0.625, 0.1667, 0.625, 0.1667, 0.6562, 0.08333, 0.6562, 0.08333, 0.625, 0.25, 0.625, 0.25, 0.6562, 0.1667, 0.6562, 0.1667, 0.625, 0.3333, 0.625, 0.3333, 0.6562, 0.25, 0.6562, 0.25, 0.625, 0.4167, 0.625, 0.4167, 0.6562, 0.3333, 0.6562, 0.3333, 0.625, 0.5, 0.625, 0.5, 0.6562, 0.4167, 0.6562, 0.4167, 0.625, 0.5833, 0.625, 0.5833, 0.6562, 0.5, 0.6562, 0.5, 0.625, 0.6667, 0.625, 0.6667, 0.6562, 0.5833, 0.6562, 0.5833, 0.625, 0.75, 0.625, 0.75, 0.6562, 0.6667, 0.6562, 0.6667, 0.625, 0.8333, 0.625, 0.8333, 0.6562, 0.75, 0.6562, 0.75, 0.625, 0.9167, 0.625, 0.9167, 0.6562, 0.8333, 0.6562, 0.8333, 0.625, 1.0, 0.625, 1.0, 0.6562, 0.9167, 0.6562, 0.9167, 0.625, 0.08333, 0.6641, 0.08333, 0.6719, 7.451e-08, 0.6719, 7.451e-08, 0.6641, 0.1667, 0.6641, 0.1667, 0.6719, 0.08333, 0.6719, 0.08333, 0.6641, 0.25, 0.6641, 0.25, 0.6719, 0.1667, 0.6719, 0.1667, 0.6641, 0.3333, 0.6641, 0.3333, 0.6719, 0.25, 0.6719, 0.25, 0.6641, 0.4167, 0.6641, 0.4167, 0.6719, 0.3333, 0.6719, 0.3333, 0.6641, 0.5, 0.6641, 0.5, 0.6719, 0.4167, 0.6719, 0.4167, 0.6641, 0.5833, 0.6641, 0.5833, 0.6719, 0.5, 0.6719, 0.5, 0.6641, 0.6667, 0.6641, 0.6667, 0.6719, 0.5833, 0.6719, 0.5833, 0.6641, 0.75, 0.6641, 0.75, 0.6719, 0.6667, 0.6719, 0.6667, 0.6641, 0.8333, 0.6641, 0.8333, 0.6719, 0.75, 0.6719, 0.75, 0.6641, 0.9167, 0.6641, 0.9167, 0.6719, 0.8333, 0.6719, 0.8333, 0.6641, 1.0, 0.6641, 1.0, 0.6719, 0.9167, 0.6719, 0.9167, 0.6641, 1.0, 0.6562, 1.0, 0.6641, 0.9167, 0.6641, 0.9167, 0.6562, 0.9167, 0.6562, 0.9167, 0.6641, 0.8333, 0.6641, 0.8333, 0.6562, 0.8333, 0.6562, 0.8333, 0.6641, 0.75, 0.6641, 0.75, 0.6562, 0.75, 0.6562, 0.75, 0.6641, 0.6667, 0.6641, 0.6667, 0.6562, 0.6667, 0.6562, 0.6667, 0.6641, 0.5833, 0.6641, 0.5833, 0.6562, 0.5833, 0.6562, 0.5833, 0.6641, 0.5, 0.6641, 0.5, 0.6562, 0.5, 0.6562, 0.5, 0.6641, 0.4167, 0.6641, 0.4167, 0.6562, 0.4167, 0.6562, 0.4167, 0.6641, 0.3333, 0.6641, 0.3333, 0.6562, 0.3333, 0.6562, 0.3333, 0.6641, 0.25, 0.6641, 0.25, 0.6562, 0.25, 0.6562, 0.25, 0.6641, 0.1667, 0.6641, 0.1667, 0.6562, 0.1667, 0.6562, 0.1667, 0.6641, 0.08333, 0.6641, 0.08333, 0.6562, 0.08333, 0.6562, 0.08333, 0.6641, 7.451e-08, 0.6641, 7.451e-08, 0.6562, 0.08333, 0.6719, 0.08333, 0.6797, 7.451e-08, 0.6797, 7.451e-08, 0.6719, 0.1667, 0.6719, 0.1667, 0.6797, 0.08333, 0.6797, 0.08333, 0.6719, 0.25, 0.6719, 0.25, 0.6797, 0.1667, 0.6797, 0.1667, 0.6719, 0.3333, 0.6719, 0.3333, 0.6797, 0.25, 0.6797, 0.25, 0.6719, 0.4167, 0.6719, 0.4167, 0.6797, 0.3333, 0.6797, 0.3333, 0.6719, 0.5, 0.6719, 0.5, 0.6797, 0.4167, 0.6797, 0.4167, 0.6719, 0.5833, 0.6719, 0.5833, 0.6797, 0.5, 0.6797, 0.5, 0.6719, 0.6667, 0.6719, 0.6667, 0.6797, 0.5833, 0.6797, 0.5833, 0.6719, 0.75, 0.6719, 0.75, 0.6797, 0.6667, 0.6797, 0.6667, 0.6719, 0.8333, 0.6719, 0.8333, 0.6797, 0.75, 0.6797, 0.75, 0.6719, 0.9167, 0.6719, 0.9167, 0.6797, 0.8333, 0.6797, 0.8333, 0.6719, 1.0, 0.6719, 1.0, 0.6797, 0.9167, 0.6797, 0.9167, 0.6719, 1.0, 0.6875, 1.0, 0.7188, 0.9167, 0.7188, 0.9167, 0.6875, 0.9167, 0.6875, 0.9167, 0.7188, 0.8333, 0.7188, 0.8333, 0.6875, 0.8333, 0.6875, 0.8333, 0.7188, 0.75, 0.7188, 0.75, 0.6875, 0.75, 0.6875, 0.75, 0.7188, 0.6667, 0.7188, 0.6667, 0.6875, 0.6667, 0.6875, 0.6667, 0.7188, 0.5833, 0.7188, 0.5833, 0.6875, 0.5833, 0.6875, 0.5833, 0.7188, 0.5, 0.7188, 0.5, 0.6875, 0.5, 0.6875, 0.5, 0.7188, 0.4167, 0.7188, 0.4167, 0.6875, 0.4167, 0.6875, 0.4167, 0.7188, 0.3333, 0.7188, 0.3333, 0.6875, 0.3333, 0.6875, 0.3333, 0.7188, 0.25, 0.7188, 0.25, 0.6875, 0.25, 0.6875, 0.25, 0.7188, 0.1667, 0.7188, 0.1667, 0.6875, 0.1667, 0.6875, 0.1667, 0.7188, 0.08333, 0.7188, 0.08333, 0.6875, 0.08333, 0.6875, 0.08333, 0.7188, 7.451e-08, 0.7188, 7.451e-08, 0.6875, 1.0, 0.7266, 1.0, 0.7344, 0.9167, 0.7344, 0.9167, 0.7266, 0.9167, 0.7266, 0.9167, 0.7344, 0.8333, 0.7344, 0.8333, 0.7266, 0.8333, 0.7266, 0.8333, 0.7344, 0.75, 0.7344, 0.75, 0.7266, 0.75, 0.7266, 0.75, 0.7344, 0.6667, 0.7344, 0.6667, 0.7266, 0.6667, 0.7266, 0.6667, 0.7344, 0.5833, 0.7344, 0.5833, 0.7266, 0.5833, 0.7266, 0.5833, 0.7344, 0.5, 0.7344, 0.5, 0.7266, 0.5, 0.7266, 0.5, 0.7344, 0.4167, 0.7344, 0.4167, 0.7266, 0.4167, 0.7266, 0.4167, 0.7344, 0.3333, 0.7344, 0.3333, 0.7266, 0.3333, 0.7266, 0.3333, 0.7344, 0.25, 0.7344, 0.25, 0.7266, 0.25, 0.7266, 0.25, 0.7344, 0.1667, 0.7344, 0.1667, 0.7266, 0.1667, 0.7266, 0.1667, 0.7344, 0.08333, 0.7344, 0.08333, 0.7266, 0.08333, 0.7266, 0.08333, 0.7344, 7.451e-08, 0.7344, 7.451e-08, 0.7266, 1.0, 0.7344, 1.0, 0.7422, 0.9167, 0.7422, 0.9167, 0.7344, 0.9167, 0.7344, 0.9167, 0.7422, 0.8333, 0.7422, 0.8333, 0.7344, 0.8333, 0.7344, 0.8333, 0.7422, 0.75, 0.7422, 0.75, 0.7344, 0.75, 0.7344, 0.75, 0.7422, 0.6667, 0.7422, 0.6667, 0.7344, 0.6667, 0.7344, 0.6667, 0.7422, 0.5833, 0.7422, 0.5833, 0.7344, 0.5833, 0.7344, 0.5833, 0.7422, 0.5, 0.7422, 0.5, 0.7344, 0.5, 0.7344, 0.5, 0.7422, 0.4167, 0.7422, 0.4167, 0.7344, 0.4167, 0.7344, 0.4167, 0.7422, 0.3333, 0.7422, 0.3333, 0.7344, 0.3333, 0.7344, 0.3333, 0.7422, 0.25, 0.7422, 0.25, 0.7344, 0.25, 0.7344, 0.25, 0.7422, 0.1667, 0.7422, 0.1667, 0.7344, 0.1667, 0.7344, 0.1667, 0.7422, 0.08333, 0.7422, 0.08333, 0.7344, 0.08333, 0.7344, 0.08333, 0.7422, 7.451e-08, 0.7422, 7.451e-08, 0.7344, 0.08333, 0.7188, 0.08333, 0.7266, 7.451e-08, 0.7266, 7.451e-08, 0.7188, 0.1667, 0.7188, 0.1667, 0.7266, 0.08333, 0.7266, 0.08333, 0.7188, 0.25, 0.7188, 0.25, 0.7266, 0.1667, 0.7266, 0.1667, 0.7188, 0.3333, 0.7188, 0.3333, 0.7266, 0.25, 0.7266, 0.25, 0.7188, 0.4167, 0.7188, 0.4167, 0.7266, 0.3333, 0.7266, 0.3333, 0.7188, 0.5, 0.7188, 0.5, 0.7266, 0.4167, 0.7266, 0.4167, 0.7188, 0.5833, 0.7188, 0.5833, 0.7266, 0.5, 0.7266, 0.5, 0.7188, 0.6667, 0.7188, 0.6667, 0.7266, 0.5833, 0.7266, 0.5833, 0.7188, 0.75, 0.7188, 0.75, 0.7266, 0.6667, 0.7266, 0.6667, 0.7188, 0.8333, 0.7188, 0.8333, 0.7266, 0.75, 0.7266, 0.75, 0.7188, 0.9167, 0.7188, 0.9167, 0.7266, 0.8333, 0.7266, 0.8333, 0.7188, 1.0, 0.7188, 1.0, 0.7266, 0.9167, 0.7266, 0.9167, 0.7188, 0.08333, 0.75, 0.08333, 0.7812, 7.451e-08, 0.7812, 7.451e-08, 0.75, 0.1667, 0.75, 0.1667, 0.7812, 0.08333, 0.7812, 0.08333, 0.75, 0.25, 0.75, 0.25, 0.7812, 0.1667, 0.7812, 0.1667, 0.75, 0.3333, 0.75, 0.3333, 0.7812, 0.25, 0.7812, 0.25, 0.75, 0.4167, 0.75, 0.4167, 0.7812, 0.3333, 0.7812, 0.3333, 0.75, 0.5, 0.75, 0.5, 0.7812, 0.4167, 0.7812, 0.4167, 0.75, 0.5833, 0.75, 0.5833, 0.7812, 0.5, 0.7812, 0.5, 0.75, 0.6667, 0.75, 0.6667, 0.7812, 0.5833, 0.7812, 0.5833, 0.75, 0.75, 0.75, 0.75, 0.7812, 0.6667, 0.7812, 0.6667, 0.75, 0.8333, 0.75, 0.8333, 0.7812, 0.75, 0.7812, 0.75, 0.75, 0.9167, 0.75, 0.9167, 0.7812, 0.8333, 0.7812, 0.8333, 0.75, 1.0, 0.75, 1.0, 0.7812, 0.9167, 0.7812, 0.9167, 0.75, 0.08333, 0.7889, 0.08333, 0.7969, 7.451e-08, 0.7969, 7.451e-08, 0.7889, 0.1667, 0.7889, 0.1667, 0.7969, 0.08333, 0.7969, 0.08333, 0.7889, 0.25, 0.7889, 0.25, 0.7969, 0.1667, 0.7969, 0.1667, 0.7889, 0.3333, 0.7889, 0.3333, 0.7969, 0.25, 0.7969, 0.25, 0.7889, 0.4167, 0.7889, 0.4167, 0.7969, 0.3333, 0.7969, 0.3333, 0.7889, 0.5, 0.7889, 0.5, 0.7969, 0.4167, 0.7969, 0.4167, 0.7889, 0.5833, 0.7889, 0.5833, 0.7969, 0.5, 0.7969, 0.5, 0.7889, 0.6667, 0.7889, 0.6667, 0.7969, 0.5833, 0.7969, 0.5833, 0.7889, 0.75, 0.7889, 0.75, 0.7969, 0.6667, 0.7969, 0.6667, 0.7889, 0.8333, 0.7889, 0.8333, 0.7969, 0.75, 0.7969, 0.75, 0.7889, 0.9167, 0.7889, 0.9167, 0.7969, 0.8333, 0.7969, 0.8333, 0.7889, 1.0, 0.7889, 1.0, 0.7969, 0.9167, 0.7969, 0.9167, 0.7889, 1.0, 0.7812, 1.0, 0.7889, 0.9167, 0.7889, 0.9167, 0.7812, 0.9167, 0.7812, 0.9167, 0.7889, 0.8333, 0.7889, 0.8333, 0.7812, 0.8333, 0.7812, 0.8333, 0.7889, 0.75, 0.7889, 0.75, 0.7812, 0.75, 0.7812, 0.75, 0.7889, 0.6667, 0.7889, 0.6667, 0.7812, 0.6667, 0.7812, 0.6667, 0.7889, 0.5833, 0.7889, 0.5833, 0.7812, 0.5833, 0.7812, 0.5833, 0.7889, 0.5, 0.7889, 0.5, 0.7812, 0.5, 0.7812, 0.5, 0.7889, 0.4167, 0.7889, 0.4167, 0.7812, 0.4167, 0.7812, 0.4167, 0.7889, 0.3333, 0.7889, 0.3333, 0.7812, 0.3333, 0.7812, 0.3333, 0.7889, 0.25, 0.7889, 0.25, 0.7812, 0.25, 0.7812, 0.25, 0.7889, 0.1667, 0.7889, 0.1667, 0.7812, 0.1667, 0.7812, 0.1667, 0.7889, 0.08333, 0.7889, 0.08333, 0.7812, 0.08333, 0.7812, 0.08333, 0.7889, 7.451e-08, 0.7889, 7.451e-08, 0.7812, 0.08333, 0.7969, 0.08333, 0.8047, 7.451e-08, 0.8047, 7.451e-08, 0.7969, 0.1667, 0.7969, 0.1667, 0.8047, 0.08333, 0.8047, 0.08333, 0.7969, 0.25, 0.7969, 0.25, 0.8047, 0.1667, 0.8047, 0.1667, 0.7969, 0.3333, 0.7969, 0.3333, 0.8047, 0.25, 0.8047, 0.25, 0.7969, 0.4167, 0.7969, 0.4167, 0.8047, 0.3333, 0.8047, 0.3333, 0.7969, 0.5, 0.7969, 0.5, 0.8047, 0.4167, 0.8047, 0.4167, 0.7969, 0.5833, 0.7969, 0.5833, 0.8047, 0.5, 0.8047, 0.5, 0.7969, 0.6667, 0.7969, 0.6667, 0.8047, 0.5833, 0.8047, 0.5833, 0.7969, 0.75, 0.7969, 0.75, 0.8047, 0.6667, 0.8047, 0.6667, 0.7969, 0.8333, 0.7969, 0.8333, 0.8047, 0.75, 0.8047, 0.75, 0.7969, 0.9167, 0.7969, 0.9167, 0.8047, 0.8333, 0.8047, 0.8333, 0.7969, 1.0, 0.7969, 1.0, 0.8047, 0.9167, 0.8047, 0.9167, 0.7969, 1.0, 0.8125, 1.0, 0.8438, 0.9167, 0.8438, 0.9167, 0.8125, 0.9167, 0.8125, 0.9167, 0.8438, 0.8333, 0.8438, 0.8333, 0.8125, 0.8333, 0.8125, 0.8333, 0.8438, 0.75, 0.8438, 0.75, 0.8125, 0.75, 0.8125, 0.75, 0.8438, 0.6667, 0.8438, 0.6667, 0.8125, 0.6667, 0.8125, 0.6667, 0.8438, 0.5833, 0.8438, 0.5833, 0.8125, 0.5833, 0.8125, 0.5833, 0.8438, 0.5, 0.8438, 0.5, 0.8125, 0.5, 0.8125, 0.5, 0.8438, 0.4167, 0.8438, 0.4167, 0.8125, 0.4167, 0.8125, 0.4167, 0.8438, 0.3333, 0.8438, 0.3333, 0.8125, 0.3333, 0.8125, 0.3333, 0.8438, 0.25, 0.8438, 0.25, 0.8125, 0.25, 0.8125, 0.25, 0.8438, 0.1667, 0.8438, 0.1667, 0.8125, 0.1667, 0.8125, 0.1667, 0.8438, 0.08333, 0.8438, 0.08333, 0.8125, 0.08333, 0.8125, 0.08333, 0.8438, 7.451e-08, 0.8438, 7.451e-08, 0.8125, 1.0, 0.8516, 1.0, 0.8594, 0.9167, 0.8594, 0.9167, 0.8516, 0.9167, 0.8516, 0.9167, 0.8594, 0.8333, 0.8594, 0.8333, 0.8516, 0.8333, 0.8516, 0.8333, 0.8594, 0.75, 0.8594, 0.75, 0.8516, 0.75, 0.8516, 0.75, 0.8594, 0.6667, 0.8594, 0.6667, 0.8516, 0.6667, 0.8516, 0.6667, 0.8594, 0.5833, 0.8594, 0.5833, 0.8516, 0.5833, 0.8516, 0.5833, 0.8594, 0.5, 0.8594, 0.5, 0.8516, 0.5, 0.8516, 0.5, 0.8594, 0.4167, 0.8594, 0.4167, 0.8516, 0.4167, 0.8516, 0.4167, 0.8594, 0.3333, 0.8594, 0.3333, 0.8516, 0.3333, 0.8516, 0.3333, 0.8594, 0.25, 0.8594, 0.25, 0.8516, 0.25, 0.8516, 0.25, 0.8594, 0.1667, 0.8594, 0.1667, 0.8516, 0.1667, 0.8516, 0.1667, 0.8594, 0.08333, 0.8594, 0.08333, 0.8516, 0.08333, 0.8516, 0.08333, 0.8594, 7.451e-08, 0.8594, 7.451e-08, 0.8516, 1.0, 0.8594, 1.0, 0.8672, 0.9167, 0.8672, 0.9167, 0.8594, 0.9167, 0.8594, 0.9167, 0.8672, 0.8333, 0.8672, 0.8333, 0.8594, 0.8333, 0.8594, 0.8333, 0.8672, 0.75, 0.8672, 0.75, 0.8594, 0.75, 0.8594, 0.75, 0.8672, 0.6667, 0.8672, 0.6667, 0.8594, 0.6667, 0.8594, 0.6667, 0.8672, 0.5833, 0.8672, 0.5833, 0.8594, 0.5833, 0.8594, 0.5833, 0.8672, 0.5, 0.8672, 0.5, 0.8594, 0.5, 0.8594, 0.5, 0.8672, 0.4167, 0.8672, 0.4167, 0.8594, 0.4167, 0.8594, 0.4167, 0.8672, 0.3333, 0.8672, 0.3333, 0.8594, 0.3333, 0.8594, 0.3333, 0.8672, 0.25, 0.8672, 0.25, 0.8594, 0.25, 0.8594, 0.25, 0.8672, 0.1667, 0.8672, 0.1667, 0.8594, 0.1667, 0.8594, 0.1667, 0.8672, 0.08333, 0.8672, 0.08333, 0.8594, 0.08333, 0.8594, 0.08333, 0.8672, 7.451e-08, 0.8672, 7.451e-08, 0.8594, 0.08333, 0.8438, 0.08333, 0.8516, 7.451e-08, 0.8516, 7.451e-08, 0.8438, 0.1667, 0.8438, 0.1667, 0.8516, 0.08333, 0.8516, 0.08333, 0.8438, 0.25, 0.8438, 0.25, 0.8516, 0.1667, 0.8516, 0.1667, 0.8438, 0.3333, 0.8438, 0.3333, 0.8516, 0.25, 0.8516, 0.25, 0.8438, 0.4167, 0.8438, 0.4167, 0.8516, 0.3333, 0.8516, 0.3333, 0.8438, 0.5, 0.8438, 0.5, 0.8516, 0.4167, 0.8516, 0.4167, 0.8438, 0.5833, 0.8438, 0.5833, 0.8516, 0.5, 0.8516, 0.5, 0.8438, 0.6667, 0.8438, 0.6667, 0.8516, 0.5833, 0.8516, 0.5833, 0.8438, 0.75, 0.8438, 0.75, 0.8516, 0.6667, 0.8516, 0.6667, 0.8438, 0.8333, 0.8438, 0.8333, 0.8516, 0.75, 0.8516, 0.75, 0.8438, 0.9167, 0.8438, 0.9167, 0.8516, 0.8333, 0.8516, 0.8333, 0.8438, 1.0, 0.8438, 1.0, 0.8516, 0.9167, 0.8516, 0.9167, 0.8438, 1.0, 0.875, 1.0, 0.9062, 0.9167, 0.9062, 0.9167, 0.875, 0.9167, 0.875, 0.9167, 0.9062, 0.8333, 0.9062, 0.8333, 0.875, 0.8333, 0.875, 0.8333, 0.9062, 0.75, 0.9062, 0.75, 0.875, 0.75, 0.875, 0.75, 0.9062, 0.6667, 0.9062, 0.6667, 0.875, 0.6667, 0.875, 0.6667, 0.9062, 0.5833, 0.9062, 0.5833, 0.875, 0.5833, 0.875, 0.5833, 0.9062, 0.5, 0.9062, 0.5, 0.875, 0.5, 0.875, 0.5, 0.9062, 0.4167, 0.9062, 0.4167, 0.875, 0.4167, 0.875, 0.4167, 0.9062, 0.3333, 0.9062, 0.3333, 0.875, 0.3333, 0.875, 0.3333, 0.9062, 0.25, 0.9062, 0.25, 0.875, 0.25, 0.875, 0.25, 0.9062, 0.1667, 0.9062, 0.1667, 0.875, 0.1667, 0.875, 0.1667, 0.9062, 0.08333, 0.9062, 0.08333, 0.875, 0.08333, 0.875, 0.08333, 0.9062, 7.451e-08, 0.9062, 7.451e-08, 0.875, 1.0, 0.9141, 1.0, 0.9219, 0.9167, 0.9219, 0.9167, 0.9141, 0.9167, 0.9141, 0.9167, 0.9219, 0.8333, 0.9219, 0.8333, 0.9141, 0.8333, 0.9141, 0.8333, 0.9219, 0.75, 0.9219, 0.75, 0.9141, 0.75, 0.9141, 0.75, 0.9219, 0.6667, 0.9219, 0.6667, 0.9141, 0.6667, 0.9141, 0.6667, 0.9219, 0.5833, 0.9219, 0.5833, 0.9141, 0.5833, 0.9141, 0.5833, 0.9219, 0.5, 0.9219, 0.5, 0.9141, 0.5, 0.9141, 0.5, 0.9219, 0.4167, 0.9219, 0.4167, 0.9141, 0.4167, 0.9141, 0.4167, 0.9219, 0.3333, 0.9219, 0.3333, 0.9141, 0.3333, 0.9141, 0.3333, 0.9219, 0.25, 0.9219, 0.25, 0.9141, 0.25, 0.9141, 0.25, 0.9219, 0.1667, 0.9219, 0.1667, 0.9141, 0.1667, 0.9141, 0.1667, 0.9219, 0.08333, 0.9219, 0.08333, 0.9141, 0.08333, 0.9141, 0.08333, 0.9219, 7.451e-08, 0.9219, 7.451e-08, 0.9141, 0.08333, 0.9062, 0.08333, 0.9141, 7.451e-08, 0.9141, 7.451e-08, 0.9062, 0.1667, 0.9062, 0.1667, 0.9141, 0.08333, 0.9141, 0.08333, 0.9062, 0.25, 0.9062, 0.25, 0.9141, 0.1667, 0.9141, 0.1667, 0.9062, 0.3333, 0.9062, 0.3333, 0.9141, 0.25, 0.9141, 0.25, 0.9062, 0.4167, 0.9062, 0.4167, 0.9141, 0.3333, 0.9141, 0.3333, 0.9062, 0.5, 0.9062, 0.5, 0.9141, 0.4167, 0.9141, 0.4167, 0.9062, 0.5833, 0.9062, 0.5833, 0.9141, 0.5, 0.9141, 0.5, 0.9062, 0.6667, 0.9062, 0.6667, 0.9141, 0.5833, 0.9141, 0.5833, 0.9062, 0.75, 0.9062, 0.75, 0.9141, 0.6667, 0.9141, 0.6667, 0.9062, 0.8333, 0.9062, 0.8333, 0.9141, 0.75, 0.9141, 0.75, 0.9062, 0.9167, 0.9062, 0.9167, 0.9141, 0.8333, 0.9141, 0.8333, 0.9062, 1.0, 0.9062, 1.0, 0.9141, 0.9167, 0.9141, 0.9167, 0.9062, 1.0, 0.9219, 1.0, 0.9297, 0.9167, 0.9297, 0.9167, 0.9219, 0.9167, 0.9219, 0.9167, 0.9297, 0.8333, 0.9297, 0.8333, 0.9219, 0.8333, 0.9219, 0.8333, 0.9297, 0.75, 0.9297, 0.75, 0.9219, 0.75, 0.9219, 0.75, 0.9297, 0.6667, 0.9297, 0.6667, 0.9219, 0.6667, 0.9219, 0.6667, 0.9297, 0.5833, 0.9297, 0.5833, 0.9219, 0.5833, 0.9219, 0.5833, 0.9297, 0.5, 0.9297, 0.5, 0.9219, 0.5, 0.9219, 0.5, 0.9297, 0.4167, 0.9297, 0.4167, 0.9219, 0.4167, 0.9219, 0.4167, 0.9297, 0.3333, 0.9297, 0.3333, 0.9219, 0.3333, 0.9219, 0.3333, 0.9297, 0.25, 0.9297, 0.25, 0.9219, 0.25, 0.9219, 0.25, 0.9297, 0.1667, 0.9297, 0.1667, 0.9219, 0.1667, 0.9219, 0.1667, 0.9297, 0.08333, 0.9297, 0.08333, 0.9219, 0.08333, 0.9219, 0.08333, 0.9297, 7.451e-08, 0.9297, 7.451e-08, 0.9219, 0.08333, 0.9375, 0.08333, 0.9688, 7.451e-08, 0.9688, 7.451e-08, 0.9375, 0.1667, 0.9375, 0.1667, 0.9688, 0.08333, 0.9688, 0.08333, 0.9375, 0.25, 0.9375, 0.25, 0.9688, 0.1667, 0.9688, 0.1667, 0.9375, 0.3333, 0.9375, 0.3333, 0.9688, 0.25, 0.9688, 0.25, 0.9375, 0.4167, 0.9375, 0.4167, 0.9688, 0.3333, 0.9688, 0.3333, 0.9375, 0.5, 0.9375, 0.5, 0.9688, 0.4167, 0.9688, 0.4167, 0.9375, 0.5833, 0.9375, 0.5833, 0.9688, 0.5, 0.9688, 0.5, 0.9375, 0.6667, 0.9375, 0.6667, 0.9688, 0.5833, 0.9688, 0.5833, 0.9375, 0.75, 0.9375, 0.75, 0.9688, 0.6667, 0.9688, 0.6667, 0.9375, 0.8333, 0.9375, 0.8333, 0.9688, 0.75, 0.9688, 0.75, 0.9375, 0.9167, 0.9375, 0.9167, 0.9688, 0.8333, 0.9688, 0.8333, 0.9375, 1.0, 0.9375, 1.0, 0.9688, 0.9167, 0.9688, 0.9167, 0.9375, 0.08333, 0.9766, 0.08333, 0.9844, 7.451e-08, 0.9844, 7.451e-08, 0.9766, 0.1667, 0.9766, 0.1667, 0.9844, 0.08333, 0.9844, 0.08333, 0.9766, 0.25, 0.9766, 0.25, 0.9844, 0.1667, 0.9844, 0.1667, 0.9766, 0.3333, 0.9766, 0.3333, 0.9844, 0.25, 0.9844, 0.25, 0.9766, 0.4167, 0.9766, 0.4167, 0.9844, 0.3333, 0.9844, 0.3333, 0.9766, 0.5, 0.9766, 0.5, 0.9844, 0.4167, 0.9844, 0.4167, 0.9766, 0.5833, 0.9766, 0.5833, 0.9844, 0.5, 0.9844, 0.5, 0.9766, 0.6667, 0.9766, 0.6667, 0.9844, 0.5833, 0.9844, 0.5833, 0.9766, 0.75, 0.9766, 0.75, 0.9844, 0.6667, 0.9844, 0.6667, 0.9766, 0.8333, 0.9766, 0.8333, 0.9844, 0.75, 0.9844, 0.75, 0.9766, 0.9167, 0.9766, 0.9167, 0.9844, 0.8333, 0.9844, 0.8333, 0.9766, 1.0, 0.9766, 1.0, 0.9844, 0.9167, 0.9844, 0.9167, 0.9766, 1.0, 0.9688, 1.0, 0.9766, 0.9167, 0.9766, 0.9167, 0.9688, 0.9167, 0.9688, 0.9167, 0.9766, 0.8333, 0.9766, 0.8333, 0.9688, 0.8333, 0.9688, 0.8333, 0.9766, 0.75, 0.9766, 0.75, 0.9688, 0.75, 0.9688, 0.75, 0.9766, 0.6667, 0.9766, 0.6667, 0.9688, 0.6667, 0.9688, 0.6667, 0.9766, 0.5833, 0.9766, 0.5833, 0.9688, 0.5833, 0.9688, 0.5833, 0.9766, 0.5, 0.9766, 0.5, 0.9688, 0.5, 0.9688, 0.5, 0.9766, 0.4167, 0.9766, 0.4167, 0.9688, 0.4167, 0.9688, 0.4167, 0.9766, 0.3333, 0.9766, 0.3333, 0.9688, 0.3333, 0.9688, 0.3333, 0.9766, 0.25, 0.9766, 0.25, 0.9688, 0.25, 0.9688, 0.25, 0.9766, 0.1667, 0.9766, 0.1667, 0.9688, 0.1667, 0.9688, 0.1667, 0.9766, 0.08333, 0.9766, 0.08333, 0.9688, 0.08333, 0.9688, 0.08333, 0.9766, 7.451e-08, 0.9766, 7.451e-08, 0.9688, 0.08333, 0.9844, 0.08333, 0.9922, 7.451e-08, 0.9922, 7.451e-08, 0.9844, 0.1667, 0.9844, 0.1667, 0.9922, 0.08333, 0.9922, 0.08333, 0.9844, 0.25, 0.9844, 0.25, 0.9922, 0.1667, 0.9922, 0.1667, 0.9844, 0.3333, 0.9844, 0.3333, 0.9922, 0.25, 0.9922, 0.25, 0.9844, 0.4167, 0.9844, 0.4167, 0.9922, 0.3333, 0.9922, 0.3333, 0.9844, 0.5, 0.9844, 0.5, 0.9922, 0.4167, 0.9922, 0.4167, 0.9844, 0.5833, 0.9844, 0.5833, 0.9922, 0.5, 0.9922, 0.5, 0.9844, 0.6667, 0.9844, 0.6667, 0.9922, 0.5833, 0.9922, 0.5833, 0.9844, 0.75, 0.9844, 0.75, 0.9922, 0.6667, 0.9922, 0.6667, 0.9844, 0.8333, 0.9844, 0.8333, 0.9922, 0.75, 0.9922, 0.75, 0.9844, 0.9167, 0.9844, 0.9167, 0.9922, 0.8333, 0.9922, 0.8333, 0.9844, 1.0, 0.9844, 1.0, 0.9922, 0.9167, 0.9922, 0.9167, 0.9844])
me_cylinder.use_remesh_fix_poles = True
me_cylinder.use_remesh_preserve_attributes = False
me_cylinder.use_mirror_vertex_groups = False
me_cylinder.update()
arm_armature = bpy.data.armatures.new('Armature')  # bones are not reproduced

# ---- objects
ob_cylinder = bpy.data.objects.new('Cylinder', me_cylinder)
ob_armature = bpy.data.objects.new('Armature', arm_armature)

# ---- transforms, parenting, visibility, modifiers, constraints
ob_cylinder.parent = ob_armature
ob_cylinder.location = (0.0, 0.0, 0.0)
ob_cylinder.lineart.crease_threshold = 0.0
_vg = ob_cylinder.vertex_groups.new(name='Bone')
for _i, _w in zip([0, 2, 4, 6, 8, 10, 12, 14, 16, 18, 20, 22, 108, 109, 110, 111, 112, 113, 114, 115, 116, 117, 118, 119, 120, 121, 122, 123, 124, 125, 126, 127, 128, 129, 130, 131], [0.8616, 0.863, 0.8616, 0.874, 0.8616, 0.863, 0.8616, 0.874, 0.8616, 0.863, 0.8616, 0.874, 0.4913, 0.4913, 0.4919, 0.4913, 0.4913, 0.4913, 0.4919, 0.4913, 0.4913, 0.4913, 0.4919, 0.4913, 0.0492, 0.04919, 0.0492, 0.04926, 0.0492, 0.04919, 0.0492, 0.04926, 0.0492, 0.04919, 0.0492, 0.04926]): _vg.add([_i], _w, 'REPLACE')
_vg = ob_cylinder.vertex_groups.new(name='Bone.001')
for _i, _w in zip([0, 2, 4, 6, 8, 10, 12, 14, 16, 18, 20, 22, 108, 109, 110, 111, 112, 113, 114, 115, 116, 117, 118, 119, 120, 121, 122, 123, 124, 125, 126, 127, 128, 129, 130, 131, 132, 133, 134, 135, 136, 137, 138, 139, 140, 141, 142, 143], [0.1244, 0.1232, 0.1244, 0.1133, 0.1244, 0.1232, 0.1244, 0.1133, 0.1244, 0.1232, 0.1244, 0.1133, 0.4574, 0.4573, 0.4568, 0.4573, 0.4574, 0.4573, 0.4568, 0.4573, 0.4574, 0.4573, 0.4568, 0.4573, 0.4503, 0.4503, 0.4503, 0.4503, 0.4503, 0.4503, 0.4503, 0.4503, 0.4503, 0.4503, 0.4503, 0.4503, 0.04091, 0.04091, 0.04091, 0.0409, 0.04091, 0.04091, 0.04091, 0.0409, 0.04091, 0.04091, 0.04091, 0.0409]): _vg.add([_i], _w, 'REPLACE')
_vg = ob_cylinder.vertex_groups.new(name='Bone.002')
for _i, _w in zip([108, 109, 110, 111, 112, 113, 114, 115, 116, 117, 118, 119, 120, 121, 122, 123, 124, 125, 126, 127, 128, 129, 130, 131, 132, 133, 134, 135, 136, 137, 138, 139, 140, 141, 142, 143, 144, 145, 146, 147, 148, 149, 150, 151, 152, 153, 154, 155], [0.04233, 0.04232, 0.04222, 0.04232, 0.04233, 0.04232, 0.04222, 0.04232, 0.04233, 0.04232, 0.04222, 0.04232, 0.4496, 0.4496, 0.4496, 0.4496, 0.4496, 0.4496, 0.4496, 0.4496, 0.4496, 0.4496, 0.4496, 0.4496, 0.4495, 0.4495, 0.4495, 0.4495, 0.4495, 0.4495, 0.4495, 0.4495, 0.4495, 0.4495, 0.4495, 0.4495, 0.04075, 0.04075, 0.04075, 0.04075, 0.04075, 0.04075, 0.04075, 0.04075, 0.04075, 0.04075, 0.04075, 0.04075]): _vg.add([_i], _w, 'REPLACE')
_vg = ob_cylinder.vertex_groups.new(name='Bone.003')
for _i, _w in zip([96, 97, 98, 99, 100, 101, 102, 103, 104, 105, 106, 107, 120, 121, 122, 123, 124, 125, 126, 127, 128, 129, 130, 131, 132, 133, 134, 135, 136, 137, 138, 139, 140, 141, 142, 143, 144, 145, 146, 147, 148, 149, 150, 151, 152, 153, 154, 155], [0.04075, 0.04075, 0.04075, 0.04075, 0.04075, 0.04075, 0.04075, 0.04075, 0.04075, 0.04075, 0.04075, 0.04075, 0.04077, 0.04077, 0.04077, 0.04076, 0.04077, 0.04077, 0.04077, 0.04076, 0.04077, 0.04077, 0.04077, 0.04076, 0.4495, 0.4495, 0.4495, 0.4495, 0.4495, 0.4495, 0.4495, 0.4495, 0.4495, 0.4495, 0.4495, 0.4495, 0.4495, 0.4495, 0.4495, 0.4495, 0.4495, 0.4495, 0.4495, 0.4495, 0.4495, 0.4495, 0.4495, 0.4495]): _vg.add([_i], _w, 'REPLACE')
_vg = ob_cylinder.vertex_groups.new(name='Bone.004')
for _i, _w in zip([96, 97, 98, 99, 100, 101, 102, 103, 104, 105, 106, 107, 132, 133, 134, 135, 136, 137, 138, 139, 140, 141, 142, 143, 144, 145, 146, 147, 148, 149, 150, 151, 152, 153, 154, 155, 156, 157, 158, 159, 160, 161, 162, 163, 164, 165, 166, 167], [0.4495, 0.4495, 0.4495, 0.4495, 0.4495, 0.4495, 0.4495, 0.4495, 0.4495, 0.4495, 0.4495, 0.4495, 0.04075, 0.04075, 0.04075, 0.04075, 0.04075, 0.04075, 0.04075, 0.04075, 0.04075, 0.04075, 0.04075, 0.04075, 0.4495, 0.4495, 0.4495, 0.4495, 0.4495, 0.4495, 0.4495, 0.4495, 0.4495, 0.4495, 0.4495, 0.4495, 0.04075, 0.04075, 0.04075, 0.04075, 0.04075, 0.04075, 0.04075, 0.04075, 0.04075, 0.04075, 0.04075, 0.04075]): _vg.add([_i], _w, 'REPLACE')
_vg = ob_cylinder.vertex_groups.new(name='Bone.005')
for _i, _w in zip([96, 97, 98, 99, 100, 101, 102, 103, 104, 105, 106, 107, 144, 145, 146, 147, 148, 149, 150, 151, 152, 153, 154, 155, 156, 157, 158, 159, 160, 161, 162, 163, 164, 165, 166, 167, 192, 193, 194, 195, 196, 197, 198, 199, 200, 201, 202, 203], [0.4495, 0.4495, 0.4495, 0.4495, 0.4495, 0.4495, 0.4495, 0.4495, 0.4495, 0.4495, 0.4495, 0.4495, 0.04075, 0.04075, 0.04075, 0.04075, 0.04075, 0.04075, 0.04075, 0.04075, 0.04075, 0.04075, 0.04075, 0.04075, 0.4495, 0.4495, 0.4495, 0.4495, 0.4495, 0.4495, 0.4495, 0.4495, 0.4495, 0.4495, 0.4495, 0.4495, 0.04075, 0.04075, 0.04075, 0.04075, 0.04075, 0.04075, 0.04075, 0.04075, 0.04075, 0.04075, 0.04075, 0.04075]): _vg.add([_i], _w, 'REPLACE')
_vg = ob_cylinder.vertex_groups.new(name='Bone.006')
for _i, _w in zip([96, 97, 98, 99, 100, 101, 102, 103, 104, 105, 106, 107, 156, 157, 158, 159, 160, 161, 162, 163, 164, 165, 166, 167, 168, 169, 170, 171, 172, 173, 174, 175, 176, 177, 178, 179, 192, 193, 194, 195, 196, 197, 198, 199, 200, 201, 202, 203], [0.04075, 0.04075, 0.04075, 0.04075, 0.04075, 0.04075, 0.04075, 0.04075, 0.04075, 0.04075, 0.04075, 0.04075, 0.4495, 0.4495, 0.4495, 0.4495, 0.4495, 0.4495, 0.4495, 0.4495, 0.4495, 0.4495, 0.4495, 0.4495, 0.04075, 0.04075, 0.04075, 0.04075, 0.04075, 0.04075, 0.04075, 0.04075, 0.04075, 0.04075, 0.04075, 0.04075, 0.4495, 0.4495, 0.4495, 0.4495, 0.4495, 0.4495, 0.4495, 0.4495, 0.4495, 0.4495, 0.4495, 0.4495]): _vg.add([_i], _w, 'REPLACE')
_vg = ob_cylinder.vertex_groups.new(name='Bone.007')
for _i, _w in zip([156, 157, 158, 159, 160, 161, 162, 163, 164, 165, 166, 167, 168, 169, 170, 171, 172, 173, 174, 175, 176, 177, 178, 179, 180, 181, 182, 183, 184, 185, 186, 187, 188, 189, 190, 191, 192, 193, 194, 195, 196, 197, 198, 199, 200, 201, 202, 203], [0.04075, 0.04075, 0.04075, 0.04075, 0.04075, 0.04075, 0.04075, 0.04075, 0.04075, 0.04075, 0.04075, 0.04075, 0.4495, 0.4495, 0.4495, 0.4495, 0.4495, 0.4495, 0.4495, 0.4495, 0.4495, 0.4495, 0.4495, 0.4495, 0.04075, 0.04075, 0.04075, 0.04075, 0.04075, 0.04075, 0.04075, 0.04075, 0.04075, 0.04075, 0.04075, 0.04075, 0.4495, 0.4495, 0.4495, 0.4495, 0.4495, 0.4495, 0.4495, 0.4495, 0.4495, 0.4495, 0.4495, 0.4495]): _vg.add([_i], _w, 'REPLACE')
_vg = ob_cylinder.vertex_groups.new(name='Bone.008')
for _i, _w in zip([36, 37, 38, 39, 40, 41, 42, 43, 44, 45, 46, 47, 168, 169, 170, 171, 172, 173, 174, 175, 176, 177, 178, 179, 180, 181, 182, 183, 184, 185, 186, 187, 188, 189, 190, 191, 192, 193, 194, 195, 196, 197, 198, 199, 200, 201, 202, 203], [0.04075, 0.04075, 0.04075, 0.04075, 0.04075, 0.04075, 0.04075, 0.04075, 0.04075, 0.04075, 0.04075, 0.04075, 0.4495, 0.4495, 0.4495, 0.4495, 0.4495, 0.4495, 0.4495, 0.4495, 0.4495, 0.4495, 0.4495, 0.4495, 0.4495, 0.4495, 0.4495, 0.4495, 0.4495, 0.4495, 0.4495, 0.4495, 0.4495, 0.4495, 0.4495, 0.4495, 0.04075, 0.04075, 0.04075, 0.04075, 0.04075, 0.04075, 0.04075, 0.04075, 0.04075, 0.04075, 0.04075, 0.04075]): _vg.add([_i], _w, 'REPLACE')
_vg = ob_cylinder.vertex_groups.new(name='Bone.009')
for _i, _w in zip([36, 37, 38, 39, 40, 41, 42, 43, 44, 45, 46, 47, 168, 169, 170, 171, 172, 173, 174, 175, 176, 177, 178, 179, 180, 181, 182, 183, 184, 185, 186, 187, 188, 189, 190, 191, 204, 205, 206, 207, 208, 209, 210, 211, 212, 213, 214, 215], [0.4495, 0.4495, 0.4495, 0.4495, 0.4495, 0.4495, 0.4495, 0.4495, 0.4495, 0.4495, 0.4495, 0.4495, 0.04075, 0.04075, 0.04075, 0.04075, 0.04075, 0.04075, 0.04075, 0.04075, 0.04075, 0.04075, 0.04075, 0.04075, 0.4495, 0.4495, 0.4495, 0.4495, 0.4495, 0.4495, 0.4495, 0.4495, 0.4495, 0.4495, 0.4495, 0.4495, 0.04075, 0.04075, 0.04075, 0.04075, 0.04075, 0.04075, 0.04075, 0.04075, 0.04075, 0.04075, 0.04075, 0.04075]): _vg.add([_i], _w, 'REPLACE')
_vg = ob_cylinder.vertex_groups.new(name='Bone.010')
for _i, _w in zip([36, 37, 38, 39, 40, 41, 42, 43, 44, 45, 46, 47, 180, 181, 182, 183, 184, 185, 186, 187, 188, 189, 190, 191, 204, 205, 206, 207, 208, 209, 210, 211, 212, 213, 214, 215, 228, 229, 230, 231, 232, 233, 234, 235, 236, 237, 238, 239], [0.4495, 0.4495, 0.4495, 0.4495, 0.4495, 0.4495, 0.4495, 0.4495, 0.4495, 0.4495, 0.4495, 0.4495, 0.04075, 0.04075, 0.04075, 0.04075, 0.04075, 0.04075, 0.04075, 0.04075, 0.04075, 0.04075, 0.04075, 0.04075, 0.4495, 0.4495, 0.4495, 0.4495, 0.4495, 0.4495, 0.4495, 0.4495, 0.4495, 0.4495, 0.4495, 0.4495, 0.04075, 0.04075, 0.04075, 0.04075, 0.04075, 0.04075, 0.04075, 0.04075, 0.04075, 0.04075, 0.04075, 0.04075]): _vg.add([_i], _w, 'REPLACE')
_vg = ob_cylinder.vertex_groups.new(name='Bone.011')
for _i, _w in zip([36, 37, 38, 39, 40, 41, 42, 43, 44, 45, 46, 47, 204, 205, 206, 207, 208, 209, 210, 211, 212, 213, 214, 215, 216, 217, 218, 219, 220, 221, 222, 223, 224, 225, 226, 227, 228, 229, 230, 231, 232, 233, 234, 235, 236, 237, 238, 239], [0.04075, 0.04075, 0.04075, 0.04075, 0.04075, 0.04075, 0.04075, 0.04075, 0.04075, 0.04075, 0.04075, 0.04075, 0.4495, 0.4495, 0.4495, 0.4495, 0.4495, 0.4495, 0.4495, 0.4495, 0.4495, 0.4495, 0.4495, 0.4495, 0.04075, 0.04075, 0.04075, 0.04075, 0.04075, 0.04075, 0.04075, 0.04075, 0.04075, 0.04075, 0.04075, 0.04075, 0.4495, 0.4495, 0.4495, 0.4495, 0.4495, 0.4495, 0.4495, 0.4495, 0.4495, 0.4495, 0.4495, 0.4495]): _vg.add([_i], _w, 'REPLACE')
_vg = ob_cylinder.vertex_groups.new(name='Bone.012')
for _i, _w in zip([204, 205, 206, 207, 208, 209, 210, 211, 212, 213, 214, 215, 216, 217, 218, 219, 220, 221, 222, 223, 224, 225, 226, 227, 228, 229, 230, 231, 232, 233, 234, 235, 236, 237, 238, 239, 240, 241, 242, 243, 244, 245, 246, 247, 248, 249, 250, 251], [0.04075, 0.04075, 0.04075, 0.04075, 0.04075, 0.04075, 0.04075, 0.04075, 0.04075, 0.04075, 0.04075, 0.04075, 0.4495, 0.4495, 0.4495, 0.4495, 0.4495, 0.4495, 0.4495, 0.4495, 0.4495, 0.4495, 0.4495, 0.4495, 0.4495, 0.4495, 0.4495, 0.4495, 0.4495, 0.4495, 0.4495, 0.4495, 0.4495, 0.4495, 0.4495, 0.4495, 0.04075, 0.04075, 0.04075, 0.04075, 0.04075, 0.04075, 0.04075, 0.04075, 0.04075, 0.04075, 0.04075, 0.04075]): _vg.add([_i], _w, 'REPLACE')
_vg = ob_cylinder.vertex_groups.new(name='Bone.013')
for _i, _w in zip([84, 85, 86, 87, 88, 89, 90, 91, 92, 93, 94, 95, 216, 217, 218, 219, 220, 221, 222, 223, 224, 225, 226, 227, 228, 229, 230, 231, 232, 233, 234, 235, 236, 237, 238, 239, 240, 241, 242, 243, 244, 245, 246, 247, 248, 249, 250, 251], [0.04075, 0.04075, 0.04075, 0.04075, 0.04075, 0.04075, 0.04075, 0.04075, 0.04075, 0.04075, 0.04075, 0.04075, 0.4495, 0.4495, 0.4495, 0.4495, 0.4495, 0.4495, 0.4495, 0.4495, 0.4495, 0.4495, 0.4495, 0.4495, 0.04075, 0.04075, 0.04075, 0.04075, 0.04075, 0.04075, 0.04075, 0.04075, 0.04075, 0.04075, 0.04075, 0.04075, 0.4495, 0.4495, 0.4495, 0.4495, 0.4495, 0.4495, 0.4495, 0.4495, 0.4495, 0.4495, 0.4495, 0.4495]): _vg.add([_i], _w, 'REPLACE')
_vg = ob_cylinder.vertex_groups.new(name='Bone.014')
for _i, _w in zip([84, 85, 86, 87, 88, 89, 90, 91, 92, 93, 94, 95, 216, 217, 218, 219, 220, 221, 222, 223, 224, 225, 226, 227, 240, 241, 242, 243, 244, 245, 246, 247, 248, 249, 250, 251, 252, 253, 254, 255, 256, 257, 258, 259, 260, 261, 262, 263], [0.4495, 0.4495, 0.4495, 0.4495, 0.4495, 0.4495, 0.4495, 0.4495, 0.4495, 0.4495, 0.4495, 0.4495, 0.04075, 0.04075, 0.04075, 0.04075, 0.04075, 0.04075, 0.04075, 0.04075, 0.04075, 0.04075, 0.04075, 0.04075, 0.4495, 0.4495, 0.4495, 0.4495, 0.4495, 0.4495, 0.4495, 0.4495, 0.4495, 0.4495, 0.4495, 0.4495, 0.04075, 0.04075, 0.04075, 0.04075, 0.04075, 0.04075, 0.04075, 0.04075, 0.04075, 0.04075, 0.04075, 0.04075]): _vg.add([_i], _w, 'REPLACE')
_vg = ob_cylinder.vertex_groups.new(name='Bone.015')
for _i, _w in zip([84, 85, 86, 87, 88, 89, 90, 91, 92, 93, 94, 95, 240, 241, 242, 243, 244, 245, 246, 247, 248, 249, 250, 251, 252, 253, 254, 255, 256, 257, 258, 259, 260, 261, 262, 263, 288, 289, 290, 291, 292, 293, 294, 295, 296, 297, 298, 299], [0.4495, 0.4495, 0.4495, 0.4495, 0.4495, 0.4495, 0.4495, 0.4495, 0.4495, 0.4495, 0.4495, 0.4495, 0.04075, 0.04075, 0.04075, 0.04075, 0.04075, 0.04075, 0.04075, 0.04075, 0.04075, 0.04075, 0.04075, 0.04075, 0.4495, 0.4495, 0.4495, 0.4495, 0.4495, 0.4495, 0.4495, 0.4495, 0.4495, 0.4495, 0.4495, 0.4495, 0.04075, 0.04075, 0.04075, 0.04075, 0.04075, 0.04075, 0.04075, 0.04075, 0.04075, 0.04075, 0.04075, 0.04075]): _vg.add([_i], _w, 'REPLACE')
_vg = ob_cylinder.vertex_groups.new(name='Bone.016')
for _i, _w in zip([84, 85, 86, 87, 88, 89, 90, 91, 92, 93, 94, 95, 252, 253, 254, 255, 256, 257, 258, 259, 260, 261, 262, 263, 264, 265, 266, 267, 268, 269, 270, 271, 272, 273, 274, 275, 288, 289, 290, 291, 292, 293, 294, 295, 296, 297, 298, 299], [0.04075, 0.04075, 0.04075, 0.04075, 0.04075, 0.04075, 0.04075, 0.04075, 0.04075, 0.04075, 0.04075, 0.04075, 0.4495, 0.4495, 0.4495, 0.4495, 0.4495, 0.4495, 0.4495, 0.4495, 0.4495, 0.4495, 0.4495, 0.4495, 0.04075, 0.04075, 0.04075, 0.04075, 0.04075, 0.04075, 0.04075, 0.04075, 0.04075, 0.04075, 0.04075, 0.04075, 0.4495, 0.4495, 0.4495, 0.4495, 0.4495, 0.4495, 0.4495, 0.4495, 0.4495, 0.4495, 0.4495, 0.4495]): _vg.add([_i], _w, 'REPLACE')
_vg = ob_cylinder.vertex_groups.new(name='Bone.017')
for _i, _w in zip([252, 253, 254, 255, 256, 257, 258, 259, 260, 261, 262, 263, 264, 265, 266, 267, 268, 269, 270, 271, 272, 273, 274, 275, 276, 277, 278, 279, 280, 281, 282, 283, 284, 285, 286, 287, 288, 289, 290, 291, 292, 293, 294, 295, 296, 297, 298, 299], [0.04075, 0.04075, 0.04075, 0.04075, 0.04075, 0.04075, 0.04075, 0.04075, 0.04075, 0.04075, 0.04075, 0.04075, 0.4495, 0.4495, 0.4495, 0.4495, 0.4495, 0.4495, 0.4495, 0.4495, 0.4495, 0.4495, 0.4495, 0.4495, 0.04075, 0.04075, 0.04075, 0.04075, 0.04075, 0.04075, 0.04075, 0.04075, 0.04075, 0.04075, 0.04075, 0.04075, 0.4495, 0.4495, 0.4495, 0.4495, 0.4495, 0.4495, 0.4495, 0.4495, 0.4495, 0.4495, 0.4495, 0.4495]): _vg.add([_i], _w, 'REPLACE')
_vg = ob_cylinder.vertex_groups.new(name='Bone.018')
for _i, _w in zip([24, 25, 26, 27, 28, 29, 30, 31, 32, 33, 34, 35, 264, 265, 266, 267, 268, 269, 270, 271, 272, 273, 274, 275, 276, 277, 278, 279, 280, 281, 282, 283, 284, 285, 286, 287, 288, 289, 290, 291, 292, 293, 294, 295, 296, 297, 298, 299], [0.04076, 0.04076, 0.04076, 0.04076, 0.04076, 0.04076, 0.04076, 0.04076, 0.04076, 0.04076, 0.04076, 0.04076, 0.4495, 0.4495, 0.4495, 0.4495, 0.4495, 0.4495, 0.4495, 0.4495, 0.4495, 0.4495, 0.4495, 0.4495, 0.4495, 0.4495, 0.4495, 0.4495, 0.4495, 0.4495, 0.4495, 0.4495, 0.4495, 0.4495, 0.4495, 0.4495, 0.04075, 0.04075, 0.04075, 0.04075, 0.04075, 0.04075, 0.04075, 0.04075, 0.04075, 0.04075, 0.04075, 0.04075]): _vg.add([_i], _w, 'REPLACE')
_vg = ob_cylinder.vertex_groups.new(name='Bone.019')
for _i, _w in zip([24, 25, 26, 27, 28, 29, 30, 31, 32, 33, 34, 35, 264, 265, 266, 267, 268, 269, 270, 271, 272, 273, 274, 275, 276, 277, 278, 279, 280, 281, 282, 283, 284, 285, 286, 287, 300, 301, 302, 303, 304, 305, 306, 307, 308, 309, 310, 311], [0.4496, 0.4496, 0.4496, 0.4496, 0.4496, 0.4496, 0.4496, 0.4496, 0.4496, 0.4496, 0.4496, 0.4496, 0.04075, 0.04075, 0.04075, 0.04075, 0.04075, 0.04075, 0.04075, 0.04075, 0.04075, 0.04075, 0.04075, 0.04075, 0.4495, 0.4495, 0.4495, 0.4495, 0.4495, 0.4495, 0.4495, 0.4495, 0.4495, 0.4495, 0.4495, 0.4495, 0.042, 0.042, 0.042, 0.042, 0.042, 0.042, 0.042, 0.042, 0.042, 0.042, 0.042, 0.042]): _vg.add([_i], _w, 'REPLACE')
_vg = ob_cylinder.vertex_groups.new(name='Bone.020')
for _i, _w in zip([24, 25, 26, 27, 28, 29, 30, 31, 32, 33, 34, 35, 276, 277, 278, 279, 280, 281, 282, 283, 284, 285, 286, 287, 300, 301, 302, 303, 304, 305, 306, 307, 308, 309, 310, 311, 324, 325, 326, 327, 328, 329, 330, 331, 332, 333, 334, 335], [0.4497, 0.4497, 0.4497, 0.4497, 0.4497, 0.4497, 0.4497, 0.4497, 0.4497, 0.4497, 0.4497, 0.4497, 0.04079, 0.04079, 0.04079, 0.04079, 0.04079, 0.04079, 0.04079, 0.04079, 0.04079, 0.04079, 0.04079, 0.04079, 0.4517, 0.4517, 0.4517, 0.4517, 0.4517, 0.4517, 0.4517, 0.4517, 0.4517, 0.4517, 0.4517, 0.4517, 0.07798, 0.07798, 0.07798, 0.07798, 0.07798, 0.07798, 0.07798, 0.07798, 0.07798, 0.07798, 0.07798, 0.07798]): _vg.add([_i], _w, 'REPLACE')
_vg = ob_cylinder.vertex_groups.new(name='Bone.021')
for _i, _w in zip([24, 25, 26, 27, 28, 29, 30, 31, 32, 33, 34, 35, 300, 301, 302, 303, 304, 305, 306, 307, 308, 309, 310, 311, 312, 313, 314, 315, 316, 317, 318, 319, 320, 321, 322, 323, 324, 325, 326, 327, 328, 329, 330, 331, 332, 333, 334, 335], [0.04718, 0.04718, 0.04718, 0.04718, 0.04718, 0.04718, 0.04718, 0.04718, 0.04718, 0.04718, 0.04718, 0.04718, 0.4814, 0.4814, 0.4814, 0.4814, 0.4814, 0.4814, 0.4814, 0.4814, 0.4814, 0.4814, 0.4814, 0.4814, 0.07487, 0.07487, 0.07487, 0.07487, 0.07487, 0.07487, 0.07487, 0.07487, 0.07487, 0.07487, 0.07487, 0.07487, 0.5, 0.5003, 0.5016, 0.5002, 0.5001, 0.5001, 0.5, 0.5, 0.5011, 0.5602, 0.5, 0.5002]): _vg.add([_i], _w, 'REPLACE')
_vg = ob_cylinder.vertex_groups.new(name='Bone.022')
for _i, _w in zip([312, 313, 314, 315, 316, 317, 318, 319, 320, 321, 322, 323, 324, 325, 326, 327, 328, 329, 330, 331, 332, 333, 334, 335, 336, 337, 338, 339, 340, 341, 342, 343, 344, 345, 346, 347], [0.4124, 0.4124, 0.4124, 0.4125, 0.4125, 0.4126, 0.4128, 0.4124, 0.4124, 0.4124, 0.4124, 0.4124, 0.4999, 0.4983, 0.5, 0.5, 0.4999, 0.4999, 0.5, 0.5, 0.5, 0.4986, 0.4988, 0.5, 0.03326, 0.03326, 0.03326, 0.03326, 0.03326, 0.03326, 0.03326, 0.03326, 0.03326, 0.03326, 0.03326, 0.03326]): _vg.add([_i], _w, 'REPLACE')
_vg = ob_cylinder.vertex_groups.new(name='Bone.023')
for _i, _w in zip([72, 73, 74, 75, 76, 77, 78, 79, 80, 81, 82, 83, 312, 313, 314, 315, 316, 317, 318, 319, 320, 321, 322, 323, 324, 325, 326, 327, 328, 329, 330, 331, 332, 333, 334, 335, 336, 337, 338, 339, 340, 341, 342, 343, 344, 345, 346, 347], [0.04083, 0.04083, 0.04083, 0.04083, 0.04083, 0.04083, 0.04083, 0.04083, 0.04083, 0.04083, 0.04083, 0.04083, 0.4537, 0.4537, 0.4537, 0.4537, 0.4537, 0.4537, 0.4537, 0.4537, 0.4537, 0.4537, 0.4537, 0.4537, 0.07542, 0.07542, 0.07542, 0.07542, 0.07542, 0.07542, 0.07542, 0.07542, 0.07542, 0.07542, 0.07542, 0.07542, 0.4499, 0.4499, 0.4499, 0.4499, 0.4499, 0.4499, 0.4499, 0.4499, 0.4499, 0.4499, 0.4499, 0.4499]): _vg.add([_i], _w, 'REPLACE')
_vg = ob_cylinder.vertex_groups.new(name='Bone.024')
for _i, _w in zip([72, 73, 74, 75, 76, 77, 78, 79, 80, 81, 82, 83, 312, 313, 314, 315, 316, 317, 318, 319, 320, 321, 322, 323, 336, 337, 338, 339, 340, 341, 342, 343, 344, 345, 346, 347, 348, 349, 350, 351, 352, 353, 354, 355, 356, 357, 358, 359], [0.4495, 0.4495, 0.4495, 0.4495, 0.4495, 0.4495, 0.4495, 0.4495, 0.4495, 0.4495, 0.4495, 0.4495, 0.04078, 0.04078, 0.04078, 0.04078, 0.04078, 0.04078, 0.04078, 0.04078, 0.04078, 0.04078, 0.04078, 0.04078, 0.4495, 0.4495, 0.4495, 0.4495, 0.4495, 0.4495, 0.4495, 0.4495, 0.4495, 0.4495, 0.4495, 0.4495, 0.04075, 0.04075, 0.04075, 0.04075, 0.04075, 0.04075, 0.04075, 0.04075, 0.04075, 0.04075, 0.04075, 0.04075]): _vg.add([_i], _w, 'REPLACE')
_vg = ob_cylinder.vertex_groups.new(name='Bone.025')
for _i, _w in zip([72, 73, 74, 75, 76, 77, 78, 79, 80, 81, 82, 83, 336, 337, 338, 339, 340, 341, 342, 343, 344, 345, 346, 347, 348, 349, 350, 351, 352, 353, 354, 355, 356, 357, 358, 359, 384, 385, 386, 387, 388, 389, 390, 391, 392, 393, 394, 395], [0.4495, 0.4495, 0.4495, 0.4495, 0.4495, 0.4495, 0.4495, 0.4495, 0.4495, 0.4495, 0.4495, 0.4495, 0.04075, 0.04075, 0.04075, 0.04075, 0.04075, 0.04075, 0.04075, 0.04075, 0.04075, 0.04075, 0.04075, 0.04075, 0.4495, 0.4495, 0.4495, 0.4495, 0.4495, 0.4495, 0.4495, 0.4495, 0.4495, 0.4495, 0.4495, 0.4495, 0.04075, 0.04075, 0.04075, 0.04075, 0.04075, 0.04075, 0.04075, 0.04075, 0.04075, 0.04075, 0.04075, 0.04075]): _vg.add([_i], _w, 'REPLACE')
_vg = ob_cylinder.vertex_groups.new(name='Bone.026')
for _i, _w in zip([72, 73, 74, 75, 76, 77, 78, 79, 80, 81, 82, 83, 348, 349, 350, 351, 352, 353, 354, 355, 356, 357, 358, 359, 360, 361, 362, 363, 364, 365, 366, 367, 368, 369, 370, 371, 384, 385, 386, 387, 388, 389, 390, 391, 392, 393, 394, 395], [0.04075, 0.04075, 0.04075, 0.04075, 0.04075, 0.04075, 0.04075, 0.04075, 0.04075, 0.04075, 0.04075, 0.04075, 0.4495, 0.4495, 0.4495, 0.4495, 0.4495, 0.4495, 0.4495, 0.4495, 0.4495, 0.4495, 0.4495, 0.4495, 0.04075, 0.04075, 0.04075, 0.04075, 0.04075, 0.04075, 0.04075, 0.04075, 0.04075, 0.04075, 0.04075, 0.04075, 0.4495, 0.4495, 0.4495, 0.4495, 0.4495, 0.4495, 0.4495, 0.4495, 0.4495, 0.4495, 0.4495, 0.4495]): _vg.add([_i], _w, 'REPLACE')
_vg = ob_cylinder.vertex_groups.new(name='Bone.027')
for _i, _w in zip([348, 349, 350, 351, 352, 353, 354, 355, 356, 357, 358, 359, 360, 361, 362, 363, 364, 365, 366, 367, 368, 369, 370, 371, 372, 373, 374, 375, 376, 377, 378, 379, 380, 381, 382, 383, 384, 385, 386, 387, 388, 389, 390, 391, 392, 393, 394, 395], [0.04075, 0.04075, 0.04075, 0.04075, 0.04075, 0.04075, 0.04075, 0.04075, 0.04075, 0.04075, 0.04075, 0.04075, 0.4495, 0.4495, 0.4495, 0.4495, 0.4495, 0.4495, 0.4495, 0.4495, 0.4495, 0.4495, 0.4495, 0.4495, 0.04075, 0.04075, 0.04075, 0.04075, 0.04075, 0.04075, 0.04075, 0.04075, 0.04075, 0.04075, 0.04075, 0.04075, 0.4495, 0.4495, 0.4495, 0.4495, 0.4495, 0.4495, 0.4495, 0.4495, 0.4495, 0.4495, 0.4495, 0.4495]): _vg.add([_i], _w, 'REPLACE')
_vg = ob_cylinder.vertex_groups.new(name='Bone.028')
for _i, _w in zip([48, 49, 50, 51, 52, 53, 54, 55, 56, 57, 58, 59, 360, 361, 362, 363, 364, 365, 366, 367, 368, 369, 370, 371, 372, 373, 374, 375, 376, 377, 378, 379, 380, 381, 382, 383, 384, 385, 386, 387, 388, 389, 390, 391, 392, 393, 394, 395], [0.04075, 0.04075, 0.04075, 0.04075, 0.04075, 0.04075, 0.04075, 0.04075, 0.04075, 0.04075, 0.04075, 0.04075, 0.4495, 0.4495, 0.4495, 0.4495, 0.4495, 0.4495, 0.4495, 0.4495, 0.4495, 0.4495, 0.4495, 0.4495, 0.4495, 0.4495, 0.4495, 0.4495, 0.4495, 0.4495, 0.4495, 0.4495, 0.4495, 0.4495, 0.4495, 0.4495, 0.04075, 0.04075, 0.04075, 0.04075, 0.04075, 0.04075, 0.04075, 0.04075, 0.04075, 0.04075, 0.04075, 0.04075]): _vg.add([_i], _w, 'REPLACE')
_vg = ob_cylinder.vertex_groups.new(name='Bone.029')
for _i, _w in zip([48, 49, 50, 51, 52, 53, 54, 55, 56, 57, 58, 59, 360, 361, 362, 363, 364, 365, 366, 367, 368, 369, 370, 371, 372, 373, 374, 375, 376, 377, 378, 379, 380, 381, 382, 383, 396, 397, 398, 399, 400, 401, 402, 403, 404, 405, 406, 407], [0.4495, 0.4495, 0.4495, 0.4495, 0.4495, 0.4495, 0.4495, 0.4495, 0.4495, 0.4495, 0.4495, 0.4495, 0.04075, 0.04075, 0.04075, 0.04075, 0.04075, 0.04075, 0.04075, 0.04075, 0.04075, 0.04075, 0.04075, 0.04075, 0.4495, 0.4495, 0.4495, 0.4495, 0.4495, 0.4495, 0.4495, 0.4495, 0.4495, 0.4495, 0.4495, 0.4495, 0.04075, 0.04075, 0.04075, 0.04075, 0.04075, 0.04075, 0.04075, 0.04075, 0.04075, 0.04075, 0.04075, 0.04075]): _vg.add([_i], _w, 'REPLACE')
_vg = ob_cylinder.vertex_groups.new(name='Bone.030')
for _i, _w in zip([48, 49, 50, 51, 52, 53, 54, 55, 56, 57, 58, 59, 372, 373, 374, 375, 376, 377, 378, 379, 380, 381, 382, 383, 396, 397, 398, 399, 400, 401, 402, 403, 404, 405, 406, 407, 420, 421, 422, 423, 424, 425, 426, 427, 428, 429, 430, 431], [0.4495, 0.4495, 0.4495, 0.4495, 0.4495, 0.4495, 0.4495, 0.4495, 0.4495, 0.4495, 0.4495, 0.4495, 0.04075, 0.04075, 0.04075, 0.04075, 0.04075, 0.04075, 0.04075, 0.04075, 0.04075, 0.04075, 0.04075, 0.04075, 0.4495, 0.4495, 0.4495, 0.4495, 0.4495, 0.4495, 0.4495, 0.4495, 0.4495, 0.4495, 0.4495, 0.4495, 0.04075, 0.04075, 0.04075, 0.04075, 0.04075, 0.04075, 0.04075, 0.04075, 0.04075, 0.04075, 0.04075, 0.04075]): _vg.add([_i], _w, 'REPLACE')
_vg = ob_cylinder.vertex_groups.new(name='Bone.031')
for _i, _w in zip([48, 49, 50, 51, 52, 53, 54, 55, 56, 57, 58, 59, 396, 397, 398, 399, 400, 401, 402, 403, 404, 405, 406, 407, 408, 409, 410, 411, 412, 413, 414, 415, 416, 417, 418, 419, 420, 421, 422, 423, 424, 425, 426, 427, 428, 429, 430, 431], [0.04075, 0.04075, 0.04075, 0.04075, 0.04075, 0.04075, 0.04075, 0.04075, 0.04075, 0.04075, 0.04075, 0.04075, 0.4495, 0.4495, 0.4495, 0.4495, 0.4495, 0.4495, 0.4495, 0.4495, 0.4495, 0.4495, 0.4495, 0.4495, 0.04075, 0.04075, 0.04075, 0.04075, 0.04075, 0.04075, 0.04075, 0.04075, 0.04075, 0.04075, 0.04075, 0.04075, 0.4495, 0.4495, 0.4495, 0.4495, 0.4495, 0.4495, 0.4495, 0.4495, 0.4495, 0.4495, 0.4495, 0.4495]): _vg.add([_i], _w, 'REPLACE')
_vg = ob_cylinder.vertex_groups.new(name='Bone.032')
for _i, _w in zip([396, 397, 398, 399, 400, 401, 402, 403, 404, 405, 406, 407, 408, 409, 410, 411, 412, 413, 414, 415, 416, 417, 418, 419, 420, 421, 422, 423, 424, 425, 426, 427, 428, 429, 430, 431, 432, 433, 434, 435, 436, 437, 438, 439, 440, 441, 442, 443], [0.04075, 0.04075, 0.04075, 0.04075, 0.04075, 0.04075, 0.04075, 0.04075, 0.04075, 0.04075, 0.04075, 0.04075, 0.4495, 0.4495, 0.4495, 0.4495, 0.4495, 0.4495, 0.4495, 0.4495, 0.4495, 0.4495, 0.4495, 0.4495, 0.4495, 0.4495, 0.4495, 0.4495, 0.4495, 0.4495, 0.4495, 0.4495, 0.4495, 0.4495, 0.4495, 0.4495, 0.04075, 0.04075, 0.04075, 0.04075, 0.04075, 0.04075, 0.04075, 0.04075, 0.04075, 0.04075, 0.04075, 0.04075]): _vg.add([_i], _w, 'REPLACE')
_vg = ob_cylinder.vertex_groups.new(name='Bone.033')
for _i, _w in zip([60, 61, 62, 63, 64, 65, 66, 67, 68, 69, 70, 71, 408, 409, 410, 411, 412, 413, 414, 415, 416, 417, 418, 419, 420, 421, 422, 423, 424, 425, 426, 427, 428, 429, 430, 431, 432, 433, 434, 435, 436, 437, 438, 439, 440, 441, 442, 443], [0.04075, 0.04075, 0.04075, 0.04075, 0.04075, 0.04075, 0.04075, 0.04075, 0.04075, 0.04075, 0.04075, 0.04075, 0.4495, 0.4495, 0.4495, 0.4495, 0.4495, 0.4495, 0.4495, 0.4495, 0.4495, 0.4495, 0.4495, 0.4495, 0.04075, 0.04075, 0.04075, 0.04075, 0.04075, 0.04075, 0.04075, 0.04075, 0.04075, 0.04075, 0.04075, 0.04075, 0.4495, 0.4495, 0.4495, 0.4495, 0.4495, 0.4495, 0.4495, 0.4495, 0.4495, 0.4495, 0.4495, 0.4495]): _vg.add([_i], _w, 'REPLACE')
_vg = ob_cylinder.vertex_groups.new(name='Bone.034')
for _i, _w in zip([60, 61, 62, 63, 64, 65, 66, 67, 68, 69, 70, 71, 408, 409, 410, 411, 412, 413, 414, 415, 416, 417, 418, 419, 432, 433, 434, 435, 436, 437, 438, 439, 440, 441, 442, 443, 444, 445, 446, 447, 448, 449, 450, 451, 452, 453, 454, 455], [0.4495, 0.4495, 0.4495, 0.4495, 0.4495, 0.4495, 0.4495, 0.4495, 0.4495, 0.4495, 0.4495, 0.4495, 0.04075, 0.04075, 0.04075, 0.04075, 0.04075, 0.04075, 0.04075, 0.04075, 0.04075, 0.04075, 0.04075, 0.04075, 0.4495, 0.4495, 0.4495, 0.4495, 0.4495, 0.4495, 0.4495, 0.4495, 0.4495, 0.4495, 0.4495, 0.4495, 0.04075, 0.04075, 0.04075, 0.04075, 0.04075, 0.04075, 0.04075, 0.04075, 0.04075, 0.04075, 0.04075, 0.04075]): _vg.add([_i], _w, 'REPLACE')
_vg = ob_cylinder.vertex_groups.new(name='Bone.035')
for _i, _w in zip([60, 61, 62, 63, 64, 65, 66, 67, 68, 69, 70, 71, 432, 433, 434, 435, 436, 437, 438, 439, 440, 441, 442, 443, 444, 445, 446, 447, 448, 449, 450, 451, 452, 453, 454, 455, 468, 469, 470, 471, 472, 473, 474, 475, 476, 477, 478, 479], [0.4495, 0.4495, 0.4495, 0.4495, 0.4495, 0.4495, 0.4495, 0.4495, 0.4495, 0.4495, 0.4495, 0.4495, 0.04075, 0.04075, 0.04075, 0.04075, 0.04075, 0.04075, 0.04075, 0.04075, 0.04075, 0.04075, 0.04075, 0.04075, 0.4495, 0.4495, 0.4495, 0.4495, 0.4495, 0.4495, 0.4495, 0.4495, 0.4495, 0.4495, 0.4495, 0.4495, 0.04075, 0.04075, 0.04075, 0.04075, 0.04075, 0.04075, 0.04075, 0.04075, 0.04075, 0.04075, 0.04075, 0.04075]): _vg.add([_i], _w, 'REPLACE')
_vg = ob_cylinder.vertex_groups.new(name='Bone.036')
for _i, _w in zip([60, 61, 62, 63, 64, 65, 66, 67, 68, 69, 70, 71, 444, 445, 446, 447, 448, 449, 450, 451, 452, 453, 454, 455, 456, 457, 458, 459, 460, 461, 462, 463, 464, 465, 466, 467, 468, 469, 470, 471, 472, 473, 474, 475, 476, 477, 478, 479], [0.04075, 0.04075, 0.04075, 0.04075, 0.04075, 0.04075, 0.04075, 0.04075, 0.04075, 0.04075, 0.04075, 0.04075, 0.4495, 0.4495, 0.4495, 0.4495, 0.4495, 0.4495, 0.4495, 0.4495, 0.4495, 0.4495, 0.4495, 0.4495, 0.04077, 0.04077, 0.04076, 0.04077, 0.04077, 0.04077, 0.04076, 0.04077, 0.04077, 0.04077, 0.04076, 0.04077, 0.4495, 0.4495, 0.4495, 0.4495, 0.4495, 0.4495, 0.4495, 0.4495, 0.4495, 0.4495, 0.4495, 0.4495]): _vg.add([_i], _w, 'REPLACE')
_vg = ob_cylinder.vertex_groups.new(name='Bone.037')
for _i, _w in zip([444, 445, 446, 447, 448, 449, 450, 451, 452, 453, 454, 455, 456, 457, 458, 459, 460, 461, 462, 463, 464, 465, 466, 467, 468, 469, 470, 471, 472, 473, 474, 475, 476, 477, 478, 479, 480, 481, 482, 483, 484, 485, 486, 487, 488, 489, 490, 491], [0.04075, 0.04075, 0.04075, 0.04075, 0.04075, 0.04075, 0.04075, 0.04075, 0.04075, 0.04075, 0.04075, 0.04075, 0.4496, 0.4496, 0.4496, 0.4496, 0.4496, 0.4496, 0.4496, 0.4496, 0.4496, 0.4496, 0.4496, 0.4496, 0.4495, 0.4495, 0.4495, 0.4495, 0.4495, 0.4495, 0.4495, 0.4495, 0.4495, 0.4495, 0.4495, 0.4495, 0.04233, 0.04232, 0.04222, 0.04232, 0.04233, 0.04232, 0.04222, 0.04232, 0.04233, 0.04232, 0.04222, 0.04232]): _vg.add([_i], _w, 'REPLACE')
_vg = ob_cylinder.vertex_groups.new(name='Bone.038')
for _i, _w in zip([1, 3, 5, 7, 9, 11, 13, 15, 17, 19, 21, 23, 456, 457, 458, 459, 460, 461, 462, 463, 464, 465, 466, 467, 468, 469, 470, 471, 472, 473, 474, 475, 476, 477, 478, 479, 480, 481, 482, 483, 484, 485, 486, 487, 488, 489, 490, 491], [0.1232, 0.1244, 0.1133, 0.1244, 0.1232, 0.1244, 0.1133, 0.1244, 0.1232, 0.1244, 0.1133, 0.1244, 0.4503, 0.4503, 0.4503, 0.4503, 0.4503, 0.4503, 0.4503, 0.4503, 0.4503, 0.4503, 0.4503, 0.4503, 0.04091, 0.0409, 0.04091, 0.04091, 0.04091, 0.0409, 0.04091, 0.04091, 0.04091, 0.0409, 0.04091, 0.04091, 0.4574, 0.4573, 0.4568, 0.4573, 0.4574, 0.4573, 0.4568, 0.4573, 0.4574, 0.4573, 0.4568, 0.4573]): _vg.add([_i], _w, 'REPLACE')
_vg = ob_cylinder.vertex_groups.new(name='Bone.039')
for _i, _w in zip([1, 3, 5, 7, 9, 11, 13, 15, 17, 19, 21, 23, 456, 457, 458, 459, 460, 461, 462, 463, 464, 465, 466, 467, 480, 481, 482, 483, 484, 485, 486, 487, 488, 489, 490, 491], [0.863, 0.8616, 0.874, 0.8616, 0.863, 0.8616, 0.874, 0.8616, 0.863, 0.8616, 0.874, 0.8616, 0.04919, 0.0492, 0.04926, 0.0492, 0.04919, 0.0492, 0.04926, 0.0492, 0.04919, 0.0492, 0.04926, 0.0492, 0.4913, 0.4913, 0.4919, 0.4913, 0.4913, 0.4913, 0.4919, 0.4913, 0.4913, 0.4913, 0.4919, 0.4913]): _vg.add([_i], _w, 'REPLACE')
_m = ob_cylinder.modifiers.new('Armature', 'ARMATURE')
_m.object = ob_armature
ob_armature.location = (0.0, 0.0, 0.0)
ob_armature.show_in_front = True
ob_armature.lineart.crease_threshold = 0.0

# ---- collection membership
col_collection.objects.link(ob_cylinder)
col_collection.objects.link(ob_armature)

# ---- scene / render settings (as saved in the file)
scene.frame_start = 1; scene.frame_end = 250; scene.frame_set(1)
scene.render.engine = 'BLENDER_EEVEE_NEXT'
scene.cycles.use_denoising = False
scene.cycles.samples = 128
scene.cycles.sampling_pattern = 'TABULATED_SOBOL'
scene.cycles.use_adaptive_sampling = False
scene.cycles.use_light_tree = False
scene.view_settings.view_transform = 'Filmic'
bpy.context.view_layer.update()

# ---- added for rendering (the .blend has no active camera and no usable light): camera, sun
cam_auto = bpy.data.cameras.new('AutoCamera')
cam_auto.lens = 50.0
cam_auto.sensor_width = 36.0
cam_auto.clip_end = 1000.0
ob_auto_camera = bpy.data.objects.new('AutoCamera', cam_auto)
scene.collection.objects.link(ob_auto_camera)
ob_auto_camera.location = (37.1014, -44.5217, 49.6811)
ob_auto_camera.rotation_euler = (1.09748, -7.21219e-08, 0.694738)
scene.camera = ob_auto_camera
light_auto_sun = bpy.data.lights.new('AutoSun', 'SUN')
light_auto_sun.energy = 3.0
light_auto_sun.angle = 0.0523599
ob_auto_sun = bpy.data.objects.new('AutoSun', light_auto_sun)
scene.collection.objects.link(ob_auto_sun)
ob_auto_sun.rotation_euler = (0.872665, 0.174533, 0.523599)
bpy.context.view_layer.update()
